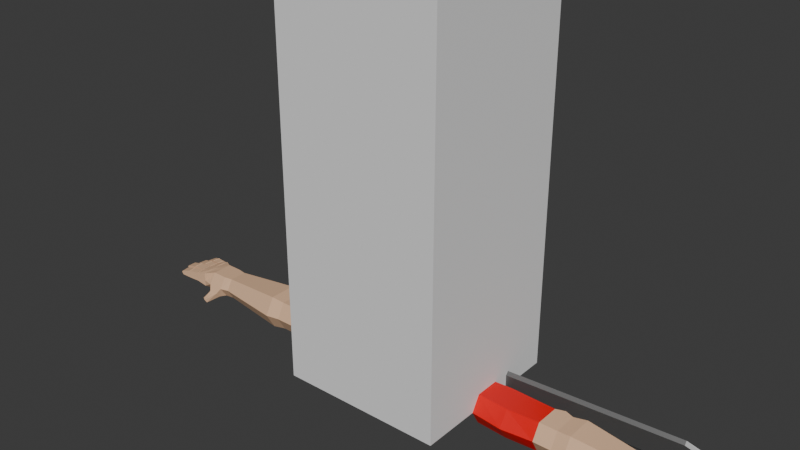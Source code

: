 # Source: swordAttackLowPolyArms.Anim.blend  (saved by Blender 4.2.66; exported with 4.5.12 LTS)
import bpy
from mathutils import Matrix  # noqa: F401  (used for matrix-valued properties, if any)

bpy.ops.wm.read_factory_settings(use_empty=True)
scene = bpy.context.scene
scene.name = 'Scene'

# ---- collections
col_collection = bpy.data.collections.new('Collection'); scene.collection.children.link(col_collection)

# ---- materials (node trees are filled in below, after node groups)
mat_material_001 = bpy.data.materials.new('Material.001')
mat_material_001.use_transparent_shadow = False
mat_material_002 = bpy.data.materials.new('Material.002')
mat_material_002.use_transparent_shadow = False
mat_material = bpy.data.materials.new('Material')
mat_material.alpha_threshold = 0.0
mat_material.use_transparent_shadow = False
mat_material.roughness = 0.5
mat_material.line_color = (0.0, 0.0, 0.0, 1.0)
mat_vas = bpy.data.materials.new('Vas')
mat_vas.use_transparent_shadow = False
mat_fogo = bpy.data.materials.new('fogo')
mat_fogo.use_transparent_shadow = False
mat_hilt = bpy.data.materials.new('hilt')
mat_hilt.use_transparent_shadow = False

# ---- material node trees
mat_material_001.use_nodes = True; mat_material_001.node_tree.nodes.clear()
_N = mat_material_001.node_tree.nodes; _L = mat_material_001.node_tree.links
n0 = _N.new('ShaderNodeBsdfPrincipled'); n0.name = 'Principled BSDF'; n0.location = (10, 300)
n0.inputs[0].default_value = (0.7913, 0.5029, 0.314, 1.0)
n1 = _N.new('ShaderNodeOutputMaterial'); n1.name = 'Material Output'; n1.location = (300, 300)
_L.new(n0.outputs[0], n1.inputs[0])
n1.is_active_output = True
mat_material_002.use_nodes = True; mat_material_002.node_tree.nodes.clear()
_N = mat_material_002.node_tree.nodes; _L = mat_material_002.node_tree.links
n0 = _N.new('ShaderNodeBsdfPrincipled'); n0.name = 'Principled BSDF'; n0.location = (10, 300)
n0.inputs[0].default_value = (0.8002, 0.0, 0.0, 1.0)
n1 = _N.new('ShaderNodeOutputMaterial'); n1.name = 'Material Output'; n1.location = (300, 300)
_L.new(n0.outputs[0], n1.inputs[0])
n1.is_active_output = True
mat_material.use_nodes = True; mat_material.node_tree.nodes.clear()
_N = mat_material.node_tree.nodes; _L = mat_material.node_tree.links
n0 = _N.new('ShaderNodeOutputMaterial'); n0.name = 'Material Output'; n0.location = (300, 300)
n1 = _N.new('ShaderNodeBsdfPrincipled'); n1.name = 'Principled BSDF'; n1.location = (10, 300)
n1.inputs[3].default_value = 1.45
_L.new(n1.outputs[0], n0.inputs[0])
n0.is_active_output = True
mat_vas.use_nodes = True; mat_vas.node_tree.nodes.clear()
_N = mat_vas.node_tree.nodes; _L = mat_vas.node_tree.links
n0 = _N.new('ShaderNodeBsdfPrincipled'); n0.name = 'Principled BSDF'; n0.location = (10, 300)
n0.inputs[0].default_value = (0.1838, 0.1838, 0.1838, 1.0)
n0.inputs[1].default_value = 0.748
n1 = _N.new('ShaderNodeOutputMaterial'); n1.name = 'Material Output'; n1.location = (300, 300)
_L.new(n0.outputs[0], n1.inputs[0])
n1.is_active_output = True
mat_fogo.use_nodes = True; mat_fogo.node_tree.nodes.clear()
_N = mat_fogo.node_tree.nodes; _L = mat_fogo.node_tree.links
n0 = _N.new('ShaderNodeBsdfPrincipled'); n0.name = 'Principled BSDF'; n0.location = (10, 300)
n0.inputs[0].default_value = (0.2088, 0.07732, 0.003031, 1.0)
n1 = _N.new('ShaderNodeOutputMaterial'); n1.name = 'Material Output'; n1.location = (300, 300)
_L.new(n0.outputs[0], n1.inputs[0])
n1.is_active_output = True
mat_hilt.use_nodes = True; mat_hilt.node_tree.nodes.clear()
_N = mat_hilt.node_tree.nodes; _L = mat_hilt.node_tree.links
n0 = _N.new('ShaderNodeBsdfPrincipled'); n0.name = 'Principled BSDF'; n0.location = (10, 300)
n0.inputs[0].default_value = (1.0, 0.5795, 0.001483, 1.0)
n0.inputs[1].default_value = 0.3701
n1 = _N.new('ShaderNodeOutputMaterial'); n1.name = 'Material Output'; n1.location = (300, 300)
_L.new(n0.outputs[0], n1.inputs[0])
n1.is_active_output = True

# ---- world
world_world = bpy.data.worlds.new('World'); scene.world = world_world
world_world.use_nodes = True; world_world.node_tree.nodes.clear()
_N = world_world.node_tree.nodes; _L = world_world.node_tree.links
n0 = _N.new('ShaderNodeOutputWorld'); n0.name = 'World Output'; n0.location = (300, 300)
n1 = _N.new('ShaderNodeBackground'); n1.name = 'Background'; n1.location = (10, 300)
n1.inputs[0].default_value = (0.05088, 0.05088, 0.05088, 1.0)
_L.new(n1.outputs[0], n0.inputs[0])
n0.is_active_output = True
world_world.color = (0.05088, 0.05088, 0.05088)
world_world.use_sun_shadow = False
world_world.sun_shadow_jitter_overblur = 0.0

# ---- meshes
me_cube_001 = bpy.data.meshes.new('Cube.001')
me_cube_001.from_pydata([(-1.0, -1.0, -1.0), (-1.0, -1.0, 1.0), (-1.0, 1.0, -1.0), (-1.0, 1.0, 1.0), (1.0, -1.0, -1.0), (1.0, -1.0, 1.0), (1.0, 1.0, -1.0), (1.0, 1.0, 1.0)], [], [(0, 1, 3, 2), (2, 3, 7, 6), (6, 7, 5, 4), (4, 5, 1, 0), (2, 6, 4, 0), (7, 3, 1, 5)])
_uv = me_cube_001.uv_layers.new(name='UVMap')
_uv.uv.foreach_set('vector', [0.375, 0.0, 0.625, 0.0, 0.625, 0.25, 0.375, 0.25, 0.375, 0.25, 0.625, 0.25, 0.625, 0.5, 0.375, 0.5, 0.375, 0.5, 0.625, 0.5, 0.625, 0.75, 0.375, 0.75, 0.375, 0.75, 0.625, 0.75, 0.625, 1.0, 0.375, 1.0, 0.125, 0.5, 0.375, 0.5, 0.375, 0.75, 0.125, 0.75, 0.625, 0.5, 0.875, 0.5, 0.875, 0.75, 0.625, 0.75])
me_cube_001.update()
me_cube_002 = bpy.data.meshes.new('Cube.002')
me_cube_002.from_pydata([(0.3989, -0.07532, 0.06161), (0.3989, 0.0753, 0.06161), (0.3989, -0.07532, -0.06161), (0.3989, 0.0753, -0.06161), (1.201, -0.05486, 0.04487), (1.201, 0.05484, 0.04487), (1.201, -0.05486, -0.04487), (1.201, 0.05484, -0.04487), (0.8024, -0.07532, -0.06161), (0.7124, -0.07532, -0.06161), (0.7124, 0.0753, -0.06161), (0.8024, 0.0753, -0.06161), (0.7124, -0.07532, 0.06161), (0.8024, -0.07532, 0.06161), (0.8024, 0.0753, 0.06161), (0.7124, 0.0753, 0.06161), (0.4882, 0.0753, -0.06778), (0.5557, 0.0753, 0.07245), (0.3989, -8.233e-06, 0.1046), (0.3989, -8.218e-06, -0.1046), (1.201, -8.22e-06, -0.07616), (1.201, -8.231e-06, 0.07616), (0.8024, -8.233e-06, 0.1046), (0.7124, -8.233e-06, 0.1046), (0.7124, -8.218e-06, -0.1046), (0.8024, -8.218e-06, -0.1046), (0.4882, -0.07532, -0.06778), (0.3989, -0.07532, 1.958e-07), (0.3989, 0.0753, 2.071e-07), (1.201, -0.05486, 1.973e-07), (1.201, 0.05484, 2.055e-07), (0.8024, 0.0753, 2.071e-07), (0.7124, 0.0753, 2.071e-07), (0.7124, -0.07532, 1.958e-07), (0.8024, -0.07532, 1.958e-07), (0.7574, -0.07532, 1.958e-07), (0.7574, 0.0753, 2.071e-07), (1.322, -8.219e-06, -0.08818), (0.3989, -8.225e-06, 2.012e-07), (0.5557, -0.07532, 0.07245), (0.4882, -8.217e-06, -0.115), (0.5557, -8.235e-06, 0.123), (0.5557, -0.07532, 1.958e-07), (0.5557, 0.0753, 2.072e-07), (0.8698, 0.0849, -0.06946), (0.8698, -0.08492, 0.06946), (0.8698, -0.08492, -0.06946), (0.8698, 0.0849, 0.06946), (0.8698, -8.234e-06, 0.1179), (0.8698, -8.217e-06, -0.1179), (0.8698, 0.0849, 2.079e-07), (0.8698, -0.08492, 1.951e-07), (1.244, -8.219e-06, -0.08818), (1.244, -0.0432, -0.05195), (1.244, -0.05486, 1.974e-07), (1.244, 0.05484, 2.057e-07), (1.244, 0.05484, 0.05195), (1.244, -8.232e-06, 0.08818), (1.244, -0.05486, 0.05195), (1.244, 0.05484, -0.05195), (1.372, -8.219e-06, -0.08086), (1.322, -0.03574, -0.05195), (1.322, -0.0462, 1.98e-07), (1.322, 0.05484, 2.057e-07), (1.322, 0.05484, 0.05195), (1.322, -8.232e-06, 0.08818), (1.322, -0.03947, 0.05195), (1.322, 0.05484, -0.05195), (1.26, -0.02751, 0.1051), (1.372, -0.03178, -0.08114), (1.358, -0.03881, 1.986e-07), (1.358, 0.04948, 2.053e-07), (1.373, 0.04335, 0.07891), (1.373, -8.231e-06, 0.07863), (1.373, -0.03178, 0.07891), (1.372, 0.04335, -0.08114), (1.532, 0.007668, 0.1005), (1.26, -0.05288, 0.08388), (1.308, -0.06257, 0.1477), (1.302, -0.07999, 0.1379), (1.329, -0.06257, 0.135), (1.323, -0.07999, 0.1252), (1.378, -8.222e-06, -0.04349), (1.378, -0.03178, -0.04349), (1.375, -0.03178, 1.995e-07), (1.378, 0.04647, 0.0003733), (1.378, 0.04647, 0.041), (1.378, -8.109e-06, 0.041), (1.378, -0.03178, 0.041), (1.378, 0.04647, -0.04349), (1.375, -8.225e-06, 3.536e-07), (1.525, -0.007733, 0.09972), (1.525, 0.0145, 0.09972), (1.53, 0.0145, 0.06181), (1.537, 0.007668, 0.06283), (1.53, -0.007733, 0.06181), (1.543, 0.0145, 2.03e-07), (1.543, 0.0145, 0.04309), (1.551, 0.007668, 0.04309), (1.543, -0.007733, 0.04309), (1.551, 0.007668, 3.542e-07), (1.543, -0.007733, 2.013e-07), (1.526, 0.007668, -0.05732), (1.518, -0.007733, -0.05656), (1.523, -0.007733, -0.01383), (1.518, 0.0145, -0.05656), (1.523, 0.0145, -0.01383), (1.53, 0.007668, -0.01459), (1.504, 0.007668, -0.1083), (1.496, -0.007733, -0.107), (1.496, 0.0145, -0.107), (1.511, 0.007668, -0.07099), (1.504, -0.007733, -0.06946), (1.504, 0.0145, -0.06946), (1.411, -0.01709, -0.08929), (1.411, 0.03221, -0.08929), (1.42, -8.222e-06, -0.04712), (1.467, -8.222e-06, -0.05197), (1.42, 0.03351, -0.04712), (1.467, 0.02948, -0.05197), (1.471, 0.02948, -0.009242), (1.424, 0.03351, -0.004388), (1.424, -8.225e-06, -0.004388), (1.472, 0.001408, -0.009141), (1.411, -8.219e-06, -0.08901), (1.419, 0.03253, -0.0517), (1.414, -8.219e-06, -0.08955), (1.456, -8.218e-06, -0.09843), (1.456, 0.02948, -0.09871), (1.414, 0.03351, -0.08983), (1.422, 0.03351, -0.05224), (1.464, 0.02948, -0.06112), (1.464, -8.221e-06, -0.06112), (1.421, -8.102e-06, -0.05211), (1.489, -8.109e-06, 0.04309), (1.431, -8.109e-06, 0.04309), (1.492, 0.027, 0.04309), (1.431, 0.03351, 2.044e-07), (1.489, 0.02948, 2.041e-07), (1.489, 0.02948, 0.04309), (1.431, 0.03351, 0.04309), (1.492, 0.0004442, 3.537e-07), (1.489, -8.225e-06, 3.536e-07), (1.431, -8.225e-06, 3.536e-07), (1.429, -8.11e-06, 0.04797), (1.481, -8.11e-06, 0.05507), (1.429, 0.03351, 0.04797), (1.481, 0.02948, 0.05507), (1.472, -0.01334, 0.09251), (1.477, -0.01334, 0.0546), (1.424, 0.03351, 0.08589), (1.476, 0.02948, 0.09298), (1.476, -8.232e-06, 0.0927), (1.424, -8.232e-06, 0.0856), (1.434, -8.11e-06, 0.04867), (1.434, 0.03141, 0.04867), (1.434, -0.01583, 0.04867), (1.429, -0.01583, 0.08658), (1.429, -8.232e-06, 0.08629), (1.429, 0.03141, 0.08658), (1.419, 0.03237, 0.08529), (1.425, 0.0328, 0.04738), (1.425, -8.11e-06, 0.04738), (1.425, -0.01746, 0.04738), (1.419, -8.232e-06, 0.08501), (1.419, -0.01746, 0.08529), (1.472, -8.232e-06, 0.09223), (1.477, -8.11e-06, 0.0546), (1.477, 0.02805, 0.0546), (1.472, 0.02805, 0.09251), (1.48, 0.0005804, 0.09329), (1.479, -0.01273, 0.0935), (1.484, -0.01273, 0.05559), (1.485, 0.0005805, 0.05567), (1.484, 0.02676, 0.05559), (1.479, 0.02676, 0.0935), (1.437, -0.01612, 0.04309), (1.437, -8.109e-06, 0.04309), (1.437, 0.0314, 0.04309), (1.437, 0.0314, 2.043e-07), (1.437, -8.225e-06, 3.536e-07), (1.437, -0.01612, 2.007e-07), (1.426, -0.01759, 2.006e-07), (1.426, 0.0329, 3.521e-05), (1.426, -0.01759, 0.04289), (1.426, -8.225e-06, 3.536e-07), (1.426, -8.109e-06, 0.04289), (1.426, 0.0329, 0.04289), (1.492, 0.0004443, 0.04309), (1.492, -0.01332, 2.009e-07), (1.492, 0.027, 2.039e-07), (1.492, -0.01332, 0.04309), (1.485, -8.109e-06, 0.04309), (1.485, 0.02801, 0.04309), (1.485, -8.225e-06, 3.536e-07), (1.485, -0.01381, 0.04309), (1.485, 0.02801, 2.04e-07), (1.485, -0.01381, 2.008e-07), (1.474, -0.01559, -0.009526), (1.474, 0.02696, -0.009526), (1.47, 0.02696, -0.05226), (1.47, -0.01559, -0.05226), (1.471, 0.0004684, -0.05231), (1.475, 0.001796, -0.00948), (1.464, -8.222e-06, -0.05165), (1.468, -0.01612, -0.008917), (1.468, 0.001313, -0.008824), (1.468, 0.02805, -0.008917), (1.464, -0.01612, -0.05165), (1.464, 0.02805, -0.05165), (1.423, -8.222e-06, -0.04742), (1.427, 7.88e-05, -0.00468), (1.423, -0.01612, -0.04742), (1.423, 0.03156, -0.04742), (1.427, -0.01612, -0.004686), (1.427, 0.03156, -0.004686), (1.42, -8.225e-06, -0.004067), (1.417, 0.03265, -0.04686), (1.417, -8.222e-06, -0.04686), (1.417, -0.01726, -0.04686), (1.421, 0.03265, -0.00404), (1.42, -0.01726, -0.004067), (1.419, -0.01709, -0.0517), (1.419, -8.102e-06, -0.05166), (1.416, -0.01612, -0.09025), (1.424, -0.01612, -0.05266), (1.416, 0.03162, -0.09025), (1.416, -8.219e-06, -0.08997), (1.424, 0.03162, -0.05266), (1.424, -8.221e-06, -0.05268), (1.454, -0.01612, -0.09818), (1.462, -0.01612, -0.06059), (1.454, 0.02802, -0.09818), (1.461, -8.221e-06, -0.0605), (1.454, -8.218e-06, -0.0979), (1.462, 0.02802, -0.06059), (1.467, 0.0003783, -0.06162), (1.466, -0.01569, -0.06154), (1.458, 0.02711, -0.09913), (1.458, -0.01569, -0.09913), (1.459, 0.0003783, -0.09892), (1.466, 0.02711, -0.06154), (1.283, 0.05484, 0.05195), (1.283, -8.219e-06, -0.08818), (1.283, 0.05484, -0.05195), (1.283, 0.05484, 2.057e-07), (1.283, -0.03947, -0.05195), (1.283, -0.05053, 1.977e-07), (1.283, -0.04717, 0.05195), (1.283, -8.232e-06, 0.08818), (1.283, -0.05288, 0.08388), (1.283, -0.02751, 0.1051), (1.313, -0.07999, 0.1315), (1.318, -0.06257, 0.1414), (1.308, -0.02476, 0.1034), (1.308, -0.05154, 0.08068), (1.259, -0.05307, 0.08068), (1.259, -0.02476, 0.1034), (1.283, -0.02476, 0.1034), (1.283, -0.05231, 0.08068), (1.307, -0.05484, 0.08686), (1.263, -0.05484, 0.08778), (1.264, -0.03004, 0.1082), (1.308, -0.03004, 0.1072), (1.286, -0.03004, 0.1077), (1.285, -0.05484, 0.08732), (1.191, 0.05573, -0.0456), (1.191, -0.05575, 0.0456), (1.191, -8.22e-06, -0.0774), (1.191, 0.05573, 2.056e-07), (1.191, -0.05575, -0.0456), (1.191, 0.05573, 0.0456), (1.191, -8.231e-06, 0.0774), (1.191, -0.05575, 1.972e-07), (0.7574, 0.0753, -0.07707), (0.7574, -8.216e-06, -0.12), (0.7574, -0.07532, -0.07707), (1.378, 0.03765, 0.07966), (1.384, 0.04216, 0.04175), (1.384, -8.109e-06, 0.04175), (1.384, -0.0301, 0.04175), (1.379, -8.231e-06, 0.07938), (1.378, -0.0301, 0.07966), (1.381, -0.03006, 1.996e-07), (1.384, 0.04213, 0.0003322), (1.384, -0.03006, 0.04123), (1.381, -8.225e-06, 3.536e-07), (1.384, -8.109e-06, 0.04123), (1.384, 0.04213, 0.04123), (1.382, -8.225e-06, -0.0005971), (1.384, 0.04183, -0.04398), (1.384, -8.222e-06, -0.04398), (1.384, -0.02965, -0.04398), (1.384, 0.04183, -0.000275), (1.382, -0.02965, -0.0005973), (1.384, 0.04183, -0.04468), (1.378, -8.219e-06, -0.08204), (1.378, 0.03746, -0.08232), (1.378, -0.02965, -0.08232), (1.384, -0.02965, -0.04468), (1.384, -8.222e-06, -0.04468)], [], [(38, 28, 3, 19), (268, 266, 7, 20), (30, 5, 56, 55), (41, 17, 1, 18), (273, 29, 4, 267), (43, 28, 1, 17), (50, 31, 14, 47), (22, 14, 15, 23), (42, 33, 12, 39), (36, 32, 15), (48, 47, 14, 22), (33, 35, 12), (40, 16, 10, 24), (22, 23, 12, 13), (9, 276, 35, 33), (12, 35, 13), (31, 36, 14), (36, 15, 14), (35, 34, 13), (274, 275, 24, 10), (10, 16, 43, 32), (26, 40, 24, 9), (45, 48, 22, 13), (39, 41, 18, 0), (4, 29, 54, 58), (270, 268, 20, 6), (27, 38, 19, 2), (0, 18, 38, 27), (20, 7, 59, 52), (11, 25, 275, 274), (11, 274, 36, 31), (26, 9, 33, 42), (44, 11, 31, 50), (16, 3, 28, 43), (270, 6, 29, 273), (29, 6, 53, 54), (18, 1, 28, 38), (275, 276, 9, 24), (2, 26, 42, 27), (12, 23, 41, 39), (2, 19, 40, 26), (19, 3, 16, 40), (27, 42, 39, 0), (32, 43, 17, 15), (23, 15, 17, 41), (8, 46, 51, 34), (266, 44, 50, 269), (8, 25, 49, 46), (267, 272, 48, 45), (272, 271, 47, 48), (269, 50, 47, 271), (34, 51, 45, 13), (25, 11, 44, 49), (246, 243, 37, 61), (245, 242, 64, 63), (243, 244, 67, 37), (244, 245, 63, 67), (5, 21, 57, 56), (6, 20, 52, 53), (7, 30, 55, 59), (21, 4, 58, 57), (37, 67, 75, 60), (67, 63, 71, 75), (62, 61, 69, 70), (65, 66, 74, 73), (248, 247, 62, 66), (242, 249, 65, 64), (263, 251, 264), (247, 246, 61, 62), (70, 69, 83, 84), (170, 171, 91, 76), (175, 170, 76, 92), (74, 70, 84, 88), (63, 64, 72, 71), (61, 37, 60, 69), (66, 62, 70, 74), (64, 65, 73, 72), (265, 260, 81, 252), (254, 258, 251), (258, 257, 68, 251), (257, 256, 77, 68), (253, 252, 81, 80), (262, 261, 79, 78), (264, 262, 78, 253), (260, 263, 80, 81), (190, 136, 97, 96), (189, 141, 100, 101), (200, 199, 106, 105), (203, 198, 104, 107), (75, 71, 85, 89), (236, 237, 112, 111), (71, 72, 86, 85), (241, 236, 111, 113), (76, 91, 95, 94), (92, 76, 94, 93), (171, 172, 95, 91), (174, 175, 92, 93), (173, 174, 93, 94), (172, 173, 94, 95), (100, 96, 97, 98), (101, 100, 98, 99), (141, 190, 96, 100), (191, 189, 101, 99), (136, 188, 98, 97), (188, 191, 99, 98), (103, 102, 107, 104), (102, 105, 106, 107), (202, 200, 105, 102), (199, 203, 107, 106), (201, 202, 102, 103), (198, 201, 103, 104), (108, 110, 113, 111), (109, 108, 111, 112), (240, 238, 110, 108), (238, 241, 113, 110), (237, 239, 109, 112), (239, 240, 108, 109), (218, 217, 118, 116), (216, 221, 122), (221, 214, 122), (220, 216, 122, 121), (212, 116, 210), (232, 235, 131, 128), (234, 232, 128, 127), (239, 127, 240), (204, 209, 119, 117), (206, 205, 123), (207, 206, 123, 120), (231, 230, 239, 237), (183, 187, 140, 137), (212, 219, 116), (202, 201, 117), (196, 193, 139, 138), (189, 197, 142), (187, 186, 135, 140), (184, 176, 135), (193, 192, 134, 139), (125, 223, 133, 130), (143, 181, 182), (235, 233, 132, 131), (185, 183, 137, 143), (237, 236, 132), (239, 230, 127), (115, 125, 130, 129), (124, 115, 129, 126), (160, 164, 153, 150), (144, 154, 156), (168, 169, 151, 147), (161, 160, 150, 146), (163, 156, 157, 165), (143, 180, 181), (169, 166, 152, 151), (145, 173, 172), (167, 168, 147, 145), (162, 161, 146, 144), (194, 196, 138, 142), (149, 172, 171, 148), (195, 191, 134), (192, 195, 134), (164, 165, 153), (166, 148, 152), (217, 220, 121, 118), (231, 237, 132), (222, 225, 133), (209, 207, 120, 119), (165, 157, 153), (162, 144, 163), (144, 146, 155, 154), (144, 156, 163), (150, 153, 158, 159), (146, 150, 159, 155), (280, 279, 162, 163), (279, 278, 161, 162), (281, 282, 165, 164), (278, 277, 160, 161), (282, 280, 163, 165), (277, 281, 164, 160), (157, 158, 153), (156, 154, 167, 149), (158, 157, 148, 166), (154, 155, 168, 167), (157, 156, 149, 148), (159, 158, 166, 169), (155, 159, 169, 168), (148, 171, 152), (145, 147, 174, 173), (147, 151, 175, 174), (145, 172, 149), (151, 152, 170, 175), (167, 145, 149), (171, 170, 152), (186, 184, 135), (185, 143, 182), (143, 137, 179, 180), (140, 135, 177, 178), (181, 176, 184, 182), (137, 140, 178, 179), (285, 283, 182, 184), (286, 284, 183, 185), (283, 286, 185, 182), (287, 285, 184, 186), (288, 287, 186, 187), (284, 288, 187, 183), (176, 177, 135), (197, 194, 142), (139, 134, 188, 136), (189, 142, 141), (142, 138, 190, 141), (134, 191, 188), (138, 139, 136, 190), (176, 181, 197, 195), (181, 180, 194, 197), (180, 179, 196, 194), (178, 177, 192, 193), (177, 176, 195, 192), (179, 178, 193, 196), (195, 197, 189, 191), (212, 214, 221, 219), (198, 203, 123), (120, 123, 203, 199), (117, 119, 200, 202), (205, 208, 201, 198), (119, 120, 199, 200), (213, 215, 207, 209), (214, 212, 208, 205), (215, 211, 206, 207), (210, 213, 209, 204), (212, 210, 204, 208), (211, 214, 205, 206), (208, 204, 117), (219, 218, 116), (116, 118, 213, 210), (121, 122, 211, 215), (201, 208, 117), (118, 121, 215, 213), (290, 293, 220, 217), (292, 291, 218, 219), (289, 294, 221, 216), (294, 292, 219, 221), (293, 289, 216, 220), (291, 290, 217, 218), (214, 211, 122), (205, 198, 123), (296, 297, 115, 124), (297, 295, 125, 115), (299, 298, 114, 222), (295, 300, 223, 125), (298, 296, 124, 114), (300, 299, 222, 223), (126, 224, 114), (233, 231, 132), (230, 234, 127), (130, 133, 229, 228), (126, 129, 226, 227), (129, 130, 228, 226), (229, 225, 231, 233), (225, 224, 230, 231), (224, 227, 234, 230), (228, 229, 233, 235), (227, 226, 232, 234), (226, 228, 235, 232), (126, 227, 224), (114, 224, 225, 222), (128, 131, 241, 238), (127, 128, 238, 240), (131, 132, 236, 241), (223, 222, 133), (225, 229, 133), (124, 126, 114), (263, 264, 253, 80), (78, 79, 252, 253), (255, 260, 250), (256, 259, 250, 77), (261, 265, 252, 79), (54, 53, 246, 247), (56, 57, 249, 242), (58, 54, 247, 248), (59, 55, 245, 244), (52, 59, 244, 243), (55, 56, 242, 245), (53, 52, 243, 246), (58, 248, 259, 256), (65, 249, 258, 254), (57, 58, 256, 257), (249, 57, 257, 258), (248, 66, 255, 259), (66, 65, 254, 255), (77, 250, 265, 261), (260, 265, 250), (259, 255, 250), (251, 68, 262, 264), (68, 77, 261, 262), (263, 254, 251), (254, 263, 260, 255), (30, 269, 271, 5), (21, 5, 271, 272), (4, 21, 272, 267), (7, 266, 269, 30), (46, 270, 273, 51), (46, 49, 268, 270), (51, 273, 267, 45), (49, 44, 266, 268), (25, 8, 276, 275), (274, 10, 32, 36), (276, 8, 34, 35), (72, 73, 281, 277), (74, 88, 280, 282), (86, 72, 277, 278), (73, 74, 282, 281), (87, 86, 278, 279), (88, 87, 279, 280), (85, 86, 288, 284), (86, 87, 287, 288), (87, 88, 285, 287), (84, 90, 286, 283), (90, 85, 284, 286), (88, 84, 283, 285), (82, 89, 290, 291), (85, 90, 289, 293), (84, 83, 292, 294), (90, 84, 294, 289), (83, 82, 291, 292), (89, 85, 293, 290), (82, 83, 299, 300), (69, 60, 296, 298), (89, 82, 300, 295), (83, 69, 298, 299), (75, 89, 295, 297), (60, 75, 297, 296)])
me_cube_002.polygons.foreach_set('material_index', [1, 0, 0, 1, 0, 1, 0, 0, 1, 0, 0, 0, 1, 0, 0, 0, 0, 0, 0, 0, 1, 1, 0, 1, 0, 0, 1, 1, 0, 0, 0, 1, 0, 1, 0, 0, 1, 0, 1, 1, 1, 1, 1, 1, 1, 0, 0, 0, 0, 0, 0, 0, 0, 0, 0, 0, 0, 0, 0, 0, 0, 0, 0, 0, 0, 0, 0, 0, 0, 0, 0, 0, 0, 0, 0, 0, 0, 0, 0, 0, 0, 0, 0, 0, 0, 0, 0, 0, 0, 0, 0, 0, 0, 0, 0, 0, 0, 0, 0, 0, 0, 0, 0, 0, 0, 0, 0, 0, 0, 0, 0, 0, 0, 0, 0, 0, 0, 0, 0, 0, 0, 0, 0, 0, 0, 0, 0, 0, 0, 0, 0, 0, 0, 0, 0, 0, 0, 0, 0, 0, 0, 0, 0, 0, 0, 0, 0, 0, 0, 0, 0, 0, 0, 0, 0, 0, 0, 0, 0, 0, 0, 0, 0, 0, 0, 0, 0, 0, 0, 0, 0, 0, 0, 0, 0, 0, 0, 0, 0, 0, 0, 0, 0, 0, 0, 0, 0, 0, 0, 0, 0, 0, 0, 0, 0, 0, 0, 0, 0, 0, 0, 0, 0, 0, 0, 0, 0, 0, 0, 0, 0, 0, 0, 0, 0, 0, 0, 0, 0, 0, 0, 0, 0, 0, 0, 0, 0, 0, 0, 0, 0, 0, 0, 0, 0, 0, 0, 0, 0, 0, 0, 0, 0, 0, 0, 0, 0, 0, 0, 0, 0, 0, 0, 0, 0, 0, 0, 0, 0, 0, 0, 0, 0, 0, 0, 0, 0, 0, 0, 0, 0, 0, 0, 0, 0, 0, 0, 0, 0, 0, 0, 0, 0, 0, 0, 0, 0, 0, 0, 0, 0, 0, 0, 0, 0, 0, 0, 0, 0, 0, 0, 0, 0, 0, 0, 0, 0, 0, 0, 0, 0, 0, 0, 0, 0, 0, 0, 0, 0, 0, 0, 0, 0, 0, 0, 0, 0, 0, 0])
_uv = me_cube_002.uv_layers.new(name='UVMap')
_uv.uv.foreach_set('vector', [0.5, 0.125, 0.625, 0.125, 0.625, 0.25, 0.5, 0.25, 0.5, 0.4988, 0.625, 0.4988, 0.625, 0.5, 0.5, 0.5, 0.625, 0.625, 0.625, 0.75, 0.625, 0.75, 0.625, 0.625, 0.5, 0.9583, 0.625, 0.9583, 0.625, 1.0, 0.5, 1.0, 0.3738, 0.625, 0.375, 0.625, 0.375, 0.75, 0.3738, 0.75, 0.8333, 0.625, 0.875, 0.625, 0.875, 0.75, 0.8333, 0.75, 0.6667, 0.625, 0.7083, 0.625, 0.7083, 0.75, 0.6667, 0.75, 0.5, 0.8333, 0.625, 0.8333, 0.625, 0.9167, 0.5, 0.9167, 0.1667, 0.625, 0.2083, 0.625, 0.2083, 0.75, 0.1667, 0.75, 0.75, 0.625, 0.7917, 0.625, 0.7917, 0.75, 0.5, 0.7917, 0.625, 0.7917, 0.625, 0.8333, 0.5, 0.8333, 0.2083, 0.625, 0.25, 0.625, 0.2083, 0.75, 0.5, 0.2737, 0.625, 0.2737, 0.625, 0.3333, 0.5, 0.3333, 0.5, 0.8333, 0.5, 0.9167, 0.375, 0.9167, 0.375, 0.8333, 0.2083, 0.5, 0.25, 0.5, 0.25, 0.625, 0.2083, 0.625, 0.2083, 0.75, 0.25, 0.625, 0.2917, 0.75, 0.7083, 0.625, 0.75, 0.625, 0.7083, 0.75, 0.75, 0.625, 0.7917, 0.75, 0.7083, 0.75, 0.25, 0.625, 0.2917, 0.625, 0.2917, 0.75, 0.625, 0.375, 0.5, 0.375, 0.5, 0.3333, 0.625, 0.3333, 0.7917, 0.5, 0.8513, 0.5, 0.8333, 0.625, 0.7917, 0.625, 0.375, 0.2737, 0.5, 0.2737, 0.5, 0.3333, 0.375, 0.3333, 0.375, 0.7917, 0.5, 0.7917, 0.5, 0.8333, 0.375, 0.8333, 0.375, 0.9583, 0.5, 0.9583, 0.5, 1.0, 0.375, 1.0, 0.375, 0.75, 0.375, 0.625, 0.375, 0.625, 0.375, 0.75, 0.375, 0.4988, 0.5, 0.4988, 0.5, 0.5, 0.375, 0.5, 0.375, 0.125, 0.5, 0.125, 0.5, 0.25, 0.375, 0.25, 0.375, 0.0, 0.5, 0.0, 0.5, 0.125, 0.375, 0.125, 0.5, 0.5, 0.625, 0.5, 0.625, 0.5, 0.5, 0.5, 0.625, 0.4167, 0.5, 0.4167, 0.5, 0.375, 0.625, 0.375, 0.7083, 0.5, 0.75, 0.5, 0.75, 0.625, 0.7083, 0.625, 0.1487, 0.5, 0.2083, 0.5, 0.2083, 0.625, 0.1667, 0.625, 0.6667, 0.5, 0.7083, 0.5, 0.7083, 0.625, 0.6667, 0.625, 0.8513, 0.5, 0.875, 0.5, 0.875, 0.625, 0.8333, 0.625, 0.3738, 0.5, 0.375, 0.5, 0.375, 0.625, 0.3738, 0.625, 0.375, 0.625, 0.375, 0.5, 0.375, 0.5, 0.375, 0.625, 0.5, 0.0, 0.625, 0.0, 0.625, 0.125, 0.5, 0.125, 0.5, 0.375, 0.375, 0.375, 0.375, 0.3333, 0.5, 0.3333, 0.125, 0.5, 0.1487, 0.5, 0.1667, 0.625, 0.125, 0.625, 0.375, 0.9167, 0.5, 0.9167, 0.5, 0.9583, 0.375, 0.9583, 0.375, 0.25, 0.5, 0.25, 0.5, 0.2737, 0.375, 0.2737, 0.5, 0.25, 0.625, 0.25, 0.625, 0.2737, 0.5, 0.2737, 0.125, 0.625, 0.1667, 0.625, 0.1667, 0.75, 0.125, 0.75, 0.7917, 0.625, 0.8333, 0.625, 0.8333, 0.75, 0.7917, 0.75, 0.5, 0.9167, 0.625, 0.9167, 0.625, 0.9583, 0.5, 0.9583, 0.2917, 0.5, 0.3333, 0.5, 0.3333, 0.625, 0.2917, 0.625, 0.6262, 0.5, 0.6667, 0.5, 0.6667, 0.625, 0.6262, 0.625, 0.375, 0.4167, 0.5, 0.4167, 0.5, 0.4583, 0.375, 0.4583, 0.375, 0.7512, 0.5, 0.7512, 0.5, 0.7917, 0.375, 0.7917, 0.5, 0.7512, 0.625, 0.7512, 0.625, 0.7917, 0.5, 0.7917, 0.6262, 0.625, 0.6667, 0.625, 0.6667, 0.75, 0.6262, 0.75, 0.2917, 0.625, 0.3333, 0.625, 0.3333, 0.75, 0.2917, 0.75, 0.5, 0.4167, 0.625, 0.4167, 0.625, 0.4583, 0.5, 0.4583, 0.375, 0.5, 0.5, 0.5, 0.5, 0.5, 0.375, 0.5, 0.625, 0.625, 0.625, 0.75, 0.625, 0.75, 0.625, 0.625, 0.5, 0.5, 0.625, 0.5, 0.625, 0.5, 0.5, 0.5, 0.625, 0.5, 0.625, 0.625, 0.625, 0.625, 0.625, 0.5, 0.625, 0.75, 0.5, 0.75, 0.5, 0.75, 0.625, 0.75, 0.375, 0.5, 0.5, 0.5, 0.5, 0.5, 0.375, 0.5, 0.625, 0.5, 0.625, 0.625, 0.625, 0.625, 0.625, 0.5, 0.5, 0.75, 0.375, 0.75, 0.375, 0.75, 0.5, 0.75, 0.5, 0.5, 0.625, 0.5, 0.625, 0.5, 0.5, 0.5, 0.625, 0.5, 0.625, 0.625, 0.625, 0.625, 0.625, 0.5, 0.375, 0.625, 0.375, 0.5, 0.375, 0.5, 0.375, 0.625, 0.5, 0.75, 0.375, 0.75, 0.375, 0.75, 0.5, 0.75, 0.375, 0.75, 0.375, 0.625, 0.375, 0.625, 0.375, 0.75, 0.625, 0.75, 0.5, 0.75, 0.5, 0.75, 0.625, 0.75, 0.5, 0.75, 0.5, 0.75, 0.5, 0.75, 0.375, 0.625, 0.375, 0.5, 0.375, 0.5, 0.375, 0.625, 0.375, 0.625, 0.375, 0.5, 0.375, 0.5, 0.375, 0.625, 0.5, 0.75, 0.3758, 0.75, 0.375, 0.75, 0.5, 0.75, 0.6369, 0.75, 0.5, 0.75, 0.5, 0.75, 0.625, 0.75, 0.375, 0.75, 0.375, 0.625, 0.375, 0.625, 0.375, 0.75, 0.625, 0.625, 0.625, 0.75, 0.625, 0.75, 0.625, 0.625, 0.375, 0.5, 0.5, 0.5, 0.5, 0.5, 0.375, 0.5, 0.375, 0.75, 0.375, 0.625, 0.375, 0.625, 0.375, 0.75, 0.625, 0.75, 0.5, 0.75, 0.5, 0.75, 0.625, 0.75, 0.375, 0.75, 0.375, 0.75, 0.375, 0.75, 0.375, 0.75, 0.5, 0.75, 0.5, 0.75, 0.5, 0.75, 0.5, 0.75, 0.5, 0.75, 0.5, 0.75, 0.5, 0.75, 0.5, 0.75, 0.375, 0.75, 0.375, 0.75, 0.5, 0.75, 0.5, 0.75, 0.375, 0.75, 0.375, 0.75, 0.5, 0.75, 0.5, 0.75, 0.375, 0.75, 0.375, 0.75, 0.5, 0.75, 0.5, 0.75, 0.5, 0.75, 0.5, 0.75, 0.5, 0.75, 0.375, 0.75, 0.5, 0.75, 0.5, 0.75, 0.375, 0.75, 0.6377, 0.625, 0.6377, 0.7507, 0.625, 0.75, 0.625, 0.625, 0.374, 0.625, 0.5, 0.625, 0.5, 0.625, 0.375, 0.625, 0.6374, 0.4993, 0.637, 0.625, 0.625, 0.625, 0.625, 0.5, 0.5, 0.625, 0.3734, 0.625, 0.375, 0.625, 0.5, 0.625, 0.625, 0.5, 0.625, 0.625, 0.625, 0.625, 0.625, 0.5, 0.5, 0.5069, 0.3739, 0.4999, 0.375, 0.5, 0.5, 0.5069, 0.625, 0.625, 0.625, 0.75, 0.625, 0.75, 0.625, 0.625, 0.6369, 0.4993, 0.5, 0.5069, 0.5, 0.5069, 0.625, 0.5, 0.5, 0.75, 0.375, 0.75, 0.375, 0.75, 0.5, 0.7427, 0.625, 0.75, 0.5, 0.75, 0.5, 0.7427, 0.625, 0.75, 0.3758, 0.75, 0.3758, 0.75, 0.375, 0.75, 0.375, 0.75, 0.6369, 0.7507, 0.6369, 0.75, 0.625, 0.75, 0.625, 0.75, 0.5, 0.7427, 0.6369, 0.7507, 0.625, 0.75, 0.5, 0.7427, 0.3758, 0.75, 0.5, 0.7427, 0.5, 0.7427, 0.375, 0.75, 0.5, 0.625, 0.625, 0.625, 0.625, 0.75, 0.5, 0.7427, 0.375, 0.625, 0.5, 0.625, 0.5, 0.7427, 0.375, 0.75, 0.5, 0.625, 0.6377, 0.625, 0.625, 0.625, 0.5, 0.625, 0.374, 0.7501, 0.374, 0.625, 0.375, 0.625, 0.375, 0.75, 0.6377, 0.7507, 0.5, 0.7427, 0.5, 0.7427, 0.625, 0.75, 0.5, 0.7427, 0.374, 0.7501, 0.375, 0.75, 0.5, 0.7427, 0.375, 0.5, 0.5, 0.5069, 0.5, 0.625, 0.375, 0.625, 0.5, 0.5069, 0.625, 0.5, 0.625, 0.625, 0.5, 0.625, 0.5, 0.5069, 0.6374, 0.4993, 0.625, 0.5, 0.5, 0.5069, 0.637, 0.625, 0.5, 0.625, 0.5, 0.625, 0.625, 0.625, 0.374, 0.4999, 0.5, 0.5069, 0.5, 0.5069, 0.375, 0.5, 0.3734, 0.625, 0.374, 0.4999, 0.375, 0.5, 0.375, 0.625, 0.5, 0.5, 0.625, 0.5, 0.625, 0.5, 0.5, 0.5069, 0.375, 0.5, 0.5, 0.5, 0.5, 0.5069, 0.375, 0.5, 0.5, 0.5, 0.6369, 0.5, 0.625, 0.5, 0.5, 0.5, 0.6369, 0.5, 0.6369, 0.4993, 0.625, 0.5, 0.625, 0.5, 0.3739, 0.4999, 0.3739, 0.5, 0.375, 0.5, 0.375, 0.5, 0.3739, 0.5, 0.5, 0.5, 0.5, 0.5, 0.375, 0.5, 0.5, 0.5069, 0.625, 0.5, 0.625, 0.5, 0.5, 0.5069, 0.5, 0.625, 0.375, 0.625, 0.5, 0.625, 0.375, 0.625, 0.3757, 0.625, 0.5, 0.625, 0.625, 0.625, 0.5, 0.625, 0.5, 0.625, 0.625, 0.625, 0.375, 0.5, 0.5, 0.5069, 0.5, 0.5069, 0.625, 0.5, 0.625, 0.5, 0.625, 0.5, 0.625, 0.5, 0.5, 0.5, 0.625, 0.5, 0.625, 0.5, 0.5, 0.5, 0.3739, 0.5, 0.5, 0.5, 0.5, 0.5, 0.5, 0.5069, 0.625, 0.5, 0.625, 0.5, 0.5, 0.5069, 0.5, 0.625, 0.374, 0.625, 0.5, 0.625, 0.625, 0.625, 0.5, 0.625, 0.5, 0.625, 0.625, 0.625, 0.375, 0.5, 0.375, 0.5, 0.3739, 0.5, 0.3739, 0.4999, 0.625, 0.625, 0.625, 0.75, 0.625, 0.75, 0.625, 0.625, 0.375, 0.5, 0.375, 0.5, 0.5, 0.5069, 0.5, 0.5069, 0.374, 0.4999, 0.5, 0.5069, 0.625, 0.625, 0.625, 0.75, 0.625, 0.75, 0.625, 0.625, 0.374, 0.625, 0.375, 0.625, 0.5, 0.625, 0.625, 0.75, 0.5, 0.7427, 0.5, 0.7427, 0.625, 0.75, 0.375, 0.75, 0.375, 0.75, 0.5, 0.7427, 0.625, 0.75, 0.5, 0.7427, 0.5, 0.7427, 0.625, 0.75, 0.625, 0.5, 0.4999, 0.5068, 0.4998, 0.5068, 0.625, 0.5, 0.5, 0.625, 0.375, 0.625, 0.375, 0.625, 0.625, 0.5, 0.5, 0.5069, 0.5, 0.5069, 0.625, 0.5, 0.5, 0.625, 0.625, 0.625, 0.625, 0.625, 0.5, 0.625, 0.3739, 0.4999, 0.5, 0.5069, 0.5, 0.5069, 0.3739, 0.5, 0.375, 0.5, 0.5, 0.5, 0.625, 0.5, 0.625, 0.5, 0.625, 0.5, 0.625, 0.5, 0.5, 0.5, 0.625, 0.5, 0.625, 0.5, 0.5, 0.5, 0.625, 0.75, 0.5, 0.75, 0.5, 0.75, 0.625, 0.75, 0.5, 0.7427, 0.5, 0.7427, 0.3728, 0.7501, 0.625, 0.75, 0.625, 0.75, 0.625, 0.75, 0.625, 0.75, 0.625, 0.75, 0.625, 0.75, 0.625, 0.75, 0.625, 0.75, 0.375, 0.75, 0.3728, 0.7501, 0.3728, 0.75, 0.375, 0.75, 0.5, 0.625, 0.5, 0.625, 0.375, 0.625, 0.625, 0.75, 0.4981, 0.75, 0.5, 0.75, 0.625, 0.75, 0.5, 0.7427, 0.5, 0.7427, 0.3758, 0.75, 0.4981, 0.7428, 0.625, 0.75, 0.625, 0.75, 0.5, 0.7427, 0.5, 0.7427, 0.625, 0.75, 0.625, 0.75, 0.5, 0.7427, 0.5, 0.625, 0.625, 0.625, 0.625, 0.625, 0.5, 0.625, 0.3768, 0.7499, 0.3758, 0.75, 0.3758, 0.75, 0.3768, 0.75, 0.375, 0.75, 0.374, 0.7501, 0.5, 0.7427, 0.5, 0.7427, 0.375, 0.75, 0.5, 0.7427, 0.5, 0.75, 0.375, 0.75, 0.5, 0.75, 0.4981, 0.75, 0.3768, 0.75, 0.5, 0.75, 0.625, 0.5, 0.625, 0.625, 0.625, 0.625, 0.625, 0.5, 0.375, 0.5, 0.3739, 0.4999, 0.5, 0.5069, 0.375, 0.5, 0.375, 0.5, 0.4998, 0.5068, 0.625, 0.5, 0.625, 0.625, 0.625, 0.625, 0.625, 0.5, 0.375, 0.75, 0.3728, 0.75, 0.5, 0.75, 0.5, 0.7427, 0.5, 0.7427, 0.375, 0.75, 0.5, 0.7427, 0.625, 0.75, 0.625, 0.75, 0.5, 0.7427, 0.5, 0.7427, 0.3728, 0.7501, 0.375, 0.75, 0.625, 0.75, 0.5, 0.75, 0.5, 0.75, 0.625, 0.75, 0.625, 0.75, 0.625, 0.75, 0.625, 0.75, 0.625, 0.75, 0.375, 0.75, 0.5, 0.7427, 0.5, 0.7427, 0.375, 0.75, 0.5, 0.7427, 0.625, 0.75, 0.625, 0.75, 0.5, 0.7427, 0.5, 0.75, 0.375, 0.75, 0.375, 0.75, 0.5, 0.75, 0.625, 0.75, 0.625, 0.75, 0.625, 0.75, 0.625, 0.75, 0.375, 0.75, 0.375, 0.75, 0.375, 0.75, 0.375, 0.75, 0.625, 0.75, 0.5, 0.75, 0.5, 0.75, 0.625, 0.75, 0.3728, 0.75, 0.5, 0.75, 0.5, 0.75, 0.3728, 0.7501, 0.5, 0.7427, 0.4981, 0.7428, 0.3768, 0.7499, 0.5, 0.75, 0.3728, 0.75, 0.3768, 0.75, 0.4981, 0.75, 0.5, 0.7427, 0.625, 0.75, 0.625, 0.75, 0.4981, 0.7428, 0.3728, 0.75, 0.3728, 0.7501, 0.3768, 0.7499, 0.3768, 0.75, 0.625, 0.75, 0.5, 0.75, 0.4981, 0.75, 0.625, 0.75, 0.625, 0.75, 0.625, 0.75, 0.625, 0.75, 0.625, 0.75, 0.3768, 0.75, 0.3758, 0.75, 0.5, 0.75, 0.5, 0.7427, 0.625, 0.75, 0.6369, 0.7507, 0.5, 0.7427, 0.625, 0.75, 0.625, 0.75, 0.6369, 0.75, 0.6369, 0.7507, 0.5, 0.7427, 0.3758, 0.75, 0.3768, 0.7499, 0.625, 0.75, 0.5, 0.75, 0.5, 0.75, 0.6369, 0.75, 0.4981, 0.7428, 0.5, 0.7427, 0.3768, 0.7499, 0.3758, 0.75, 0.5, 0.75, 0.5, 0.75, 0.5, 0.7427, 0.375, 0.75, 0.5, 0.7427, 0.5, 0.625, 0.5, 0.625, 0.375, 0.625, 0.5, 0.625, 0.625, 0.625, 0.625, 0.625, 0.5, 0.625, 0.625, 0.75, 0.5, 0.7427, 0.5, 0.7427, 0.625, 0.75, 0.375, 0.625, 0.375, 0.75, 0.375, 0.75, 0.375, 0.625, 0.625, 0.625, 0.625, 0.75, 0.625, 0.75, 0.625, 0.625, 0.375, 0.75, 0.375, 0.625, 0.375, 0.625, 0.375, 0.75, 0.5, 0.625, 0.625, 0.625, 0.625, 0.625, 0.5, 0.625, 0.375, 0.625, 0.5, 0.625, 0.5, 0.625, 0.375, 0.625, 0.5, 0.7427, 0.375, 0.75, 0.375, 0.75, 0.5, 0.7427, 0.625, 0.75, 0.5, 0.7427, 0.5, 0.7427, 0.625, 0.75, 0.625, 0.625, 0.625, 0.75, 0.625, 0.75, 0.625, 0.625, 0.375, 0.75, 0.5, 0.7427, 0.5, 0.7427, 0.375, 0.625, 0.5, 0.625, 0.5, 0.625, 0.625, 0.75, 0.5, 0.7427, 0.5, 0.7427, 0.6377, 0.7507, 0.374, 0.625, 0.5, 0.625, 0.5, 0.625, 0.5, 0.625, 0.625, 0.625, 0.6377, 0.625, 0.5, 0.625, 0.5, 0.7427, 0.374, 0.7501, 0.5, 0.7427, 0.625, 0.625, 0.625, 0.75, 0.6377, 0.7507, 0.6377, 0.625, 0.375, 0.75, 0.375, 0.625, 0.375, 0.625, 0.375, 0.75, 0.375, 0.625, 0.5, 0.625, 0.5, 0.625, 0.375, 0.625, 0.5, 0.625, 0.625, 0.625, 0.625, 0.625, 0.5, 0.625, 0.625, 0.75, 0.5, 0.7427, 0.5, 0.7427, 0.625, 0.75, 0.5, 0.7427, 0.375, 0.75, 0.375, 0.75, 0.5, 0.7427, 0.625, 0.625, 0.625, 0.75, 0.625, 0.75, 0.625, 0.625, 0.375, 0.75, 0.375, 0.625, 0.374, 0.625, 0.374, 0.7501, 0.375, 0.5, 0.3757, 0.625, 0.375, 0.625, 0.375, 0.5, 0.3734, 0.625, 0.5, 0.625, 0.5, 0.625, 0.625, 0.625, 0.5, 0.625, 0.5, 0.625, 0.637, 0.625, 0.5, 0.5069, 0.625, 0.5, 0.6374, 0.4993, 0.5, 0.5069, 0.374, 0.625, 0.375, 0.5, 0.374, 0.4999, 0.3734, 0.625, 0.625, 0.5, 0.625, 0.625, 0.637, 0.625, 0.6374, 0.4993, 0.625, 0.5, 0.625, 0.625, 0.625, 0.625, 0.625, 0.5, 0.3757, 0.625, 0.375, 0.5, 0.375, 0.5, 0.374, 0.625, 0.625, 0.625, 0.5, 0.625, 0.5, 0.625, 0.625, 0.625, 0.5, 0.5069, 0.625, 0.5, 0.625, 0.5, 0.5, 0.5069, 0.375, 0.5, 0.5, 0.5069, 0.5, 0.5069, 0.375, 0.5, 0.5, 0.625, 0.3757, 0.625, 0.374, 0.625, 0.5, 0.625, 0.375, 0.5, 0.5, 0.5069, 0.5, 0.5069, 0.375, 0.5, 0.5, 0.5069, 0.5, 0.5069, 0.5, 0.5069, 0.625, 0.5, 0.625, 0.5, 0.5, 0.5069, 0.625, 0.625, 0.5, 0.625, 0.5, 0.625, 0.625, 0.625, 0.374, 0.4999, 0.375, 0.5, 0.5, 0.5069, 0.625, 0.5, 0.625, 0.625, 0.625, 0.625, 0.625, 0.5, 0.625, 0.5, 0.625, 0.625, 0.625, 0.625, 0.625, 0.5, 0.3708, 0.4998, 0.5, 0.5069, 0.5, 0.5069, 0.375, 0.5, 0.5, 0.625, 0.375, 0.625, 0.375, 0.625, 0.5, 0.625, 0.375, 0.625, 0.3708, 0.4998, 0.375, 0.5, 0.375, 0.625, 0.625, 0.625, 0.5, 0.625, 0.5, 0.625, 0.625, 0.625, 0.5, 0.5069, 0.625, 0.5, 0.625, 0.5, 0.5, 0.5069, 0.3757, 0.625, 0.5, 0.625, 0.5, 0.625, 0.374, 0.625, 0.3734, 0.625, 0.5, 0.625, 0.5, 0.5, 0.625, 0.5, 0.625, 0.5, 0.5, 0.5, 0.625, 0.5, 0.625, 0.5, 0.625, 0.5, 0.625, 0.5, 0.375, 0.5, 0.3706, 0.5, 0.375, 0.5, 0.375, 0.5, 0.625, 0.5, 0.5, 0.5068, 0.4999, 0.5068, 0.625, 0.5, 0.3706, 0.5, 0.5, 0.5, 0.5, 0.5, 0.375, 0.5, 0.5, 0.5068, 0.375, 0.5, 0.375, 0.5, 0.4999, 0.5068, 0.5, 0.5, 0.375, 0.5, 0.375, 0.5, 0.5, 0.5069, 0.375, 0.5, 0.5, 0.5069, 0.375, 0.5, 0.5, 0.5, 0.5, 0.5, 0.625, 0.5, 0.4998, 0.5068, 0.4986, 0.5068, 0.625, 0.5, 0.5, 0.5, 0.625, 0.5, 0.625, 0.5, 0.5, 0.5, 0.625, 0.5, 0.625, 0.5, 0.625, 0.5, 0.625, 0.5, 0.4986, 0.5068, 0.375, 0.5, 0.375, 0.5, 0.5, 0.5069, 0.375, 0.5, 0.375, 0.5, 0.375, 0.5, 0.375, 0.5, 0.375, 0.5, 0.5, 0.5, 0.5, 0.5, 0.375, 0.5, 0.625, 0.5, 0.4986, 0.5068, 0.5, 0.5069, 0.625, 0.5, 0.5, 0.5, 0.625, 0.5, 0.625, 0.5, 0.5, 0.5, 0.625, 0.5, 0.625, 0.5, 0.625, 0.5, 0.625, 0.5, 0.5, 0.5, 0.5, 0.5, 0.375, 0.5, 0.375, 0.5, 0.375, 0.5, 0.375, 0.5, 0.375, 0.5, 0.625, 0.5, 0.625, 0.5, 0.6369, 0.4993, 0.6369, 0.5, 0.5, 0.5, 0.625, 0.5, 0.6369, 0.5, 0.5, 0.5, 0.625, 0.5, 0.5, 0.5069, 0.5, 0.5069, 0.6369, 0.4993, 0.4999, 0.5068, 0.375, 0.5, 0.4998, 0.5068, 0.375, 0.5, 0.4986, 0.5068, 0.4998, 0.5068, 0.5, 0.5, 0.5, 0.5, 0.375, 0.5, 0.5, 0.75, 0.5, 0.75, 0.5, 0.75, 0.5, 0.75, 0.5, 0.75, 0.375, 0.75, 0.375, 0.75, 0.5, 0.75, 0.375, 0.75, 0.375, 0.75, 0.375, 0.75, 0.375, 0.75, 0.375, 0.75, 0.375, 0.75, 0.375, 0.75, 0.375, 0.75, 0.375, 0.75, 0.375, 0.75, 0.375, 0.75, 0.375, 0.625, 0.375, 0.5, 0.375, 0.5, 0.375, 0.625, 0.625, 0.75, 0.5, 0.75, 0.5, 0.75, 0.625, 0.75, 0.375, 0.75, 0.375, 0.625, 0.375, 0.625, 0.375, 0.75, 0.625, 0.5, 0.625, 0.625, 0.625, 0.625, 0.625, 0.5, 0.5, 0.5, 0.625, 0.5, 0.625, 0.5, 0.5, 0.5, 0.625, 0.625, 0.625, 0.75, 0.625, 0.75, 0.625, 0.625, 0.375, 0.5, 0.5, 0.5, 0.5, 0.5, 0.375, 0.5, 0.375, 0.75, 0.375, 0.75, 0.375, 0.75, 0.375, 0.75, 0.5, 0.75, 0.5, 0.75, 0.5, 0.75, 0.5, 0.75, 0.5, 0.75, 0.375, 0.75, 0.375, 0.75, 0.5, 0.75, 0.5, 0.75, 0.5, 0.75, 0.5, 0.75, 0.5, 0.75, 0.375, 0.75, 0.375, 0.75, 0.375, 0.75, 0.375, 0.75, 0.375, 0.75, 0.5, 0.75, 0.5, 0.75, 0.375, 0.75, 0.375, 0.75, 0.375, 0.75, 0.375, 0.75, 0.375, 0.75, 0.375, 0.75, 0.375, 0.75, 0.375, 0.75, 0.375, 0.75, 0.375, 0.75, 0.375, 0.75, 0.5, 0.75, 0.5, 0.75, 0.5, 0.75, 0.5, 0.75, 0.5, 0.75, 0.375, 0.75, 0.375, 0.75, 0.5, 0.75, 0.5, 0.75, 0.5, 0.75, 0.5, 0.75, 0.5, 0.75, 0.5, 0.75, 0.375, 0.75, 0.375, 0.75, 0.625, 0.625, 0.6262, 0.625, 0.6262, 0.75, 0.625, 0.75, 0.5, 0.75, 0.625, 0.75, 0.625, 0.7512, 0.5, 0.7512, 0.375, 0.75, 0.5, 0.75, 0.5, 0.7512, 0.375, 0.7512, 0.625, 0.5, 0.6262, 0.5, 0.6262, 0.625, 0.625, 0.625, 0.3333, 0.5, 0.3738, 0.5, 0.3738, 0.625, 0.3333, 0.625, 0.375, 0.4583, 0.5, 0.4583, 0.5, 0.4988, 0.375, 0.4988, 0.3333, 0.625, 0.3738, 0.625, 0.3738, 0.75, 0.3333, 0.75, 0.5, 0.4583, 0.625, 0.4583, 0.625, 0.4988, 0.5, 0.4988, 0.5, 0.4167, 0.375, 0.4167, 0.375, 0.375, 0.5, 0.375, 0.75, 0.5, 0.7917, 0.5, 0.7917, 0.625, 0.75, 0.625, 0.25, 0.5, 0.2917, 0.5, 0.2917, 0.625, 0.25, 0.625, 0.625, 0.75, 0.5, 0.75, 0.5, 0.75, 0.625, 0.75, 0.375, 0.75, 0.375, 0.75, 0.375, 0.75, 0.375, 0.75, 0.625, 0.75, 0.625, 0.75, 0.625, 0.75, 0.625, 0.75, 0.5, 0.75, 0.375, 0.75, 0.375, 0.75, 0.5, 0.75, 0.5, 0.7427, 0.625, 0.75, 0.625, 0.75, 0.5, 0.7427, 0.375, 0.75, 0.5, 0.7427, 0.5, 0.7427, 0.375, 0.75, 0.625, 0.625, 0.625, 0.75, 0.625, 0.75, 0.625, 0.625, 0.625, 0.75, 0.5, 0.7427, 0.5, 0.7427, 0.625, 0.75, 0.5, 0.7427, 0.375, 0.75, 0.375, 0.75, 0.5, 0.7427, 0.375, 0.625, 0.5, 0.625, 0.5, 0.625, 0.375, 0.625, 0.5, 0.625, 0.625, 0.625, 0.625, 0.625, 0.5, 0.625, 0.375, 0.75, 0.375, 0.625, 0.375, 0.625, 0.375, 0.75, 0.5, 0.5069, 0.625, 0.5, 0.625, 0.5, 0.5, 0.5069, 0.625, 0.625, 0.5, 0.625, 0.5, 0.625, 0.625, 0.625, 0.375, 0.625, 0.375, 0.5, 0.3708, 0.4998, 0.375, 0.625, 0.5, 0.625, 0.375, 0.625, 0.375, 0.625, 0.5, 0.625, 0.375, 0.5, 0.5, 0.5069, 0.5, 0.5069, 0.3708, 0.4998, 0.625, 0.5, 0.625, 0.625, 0.625, 0.625, 0.625, 0.5, 0.5, 0.5069, 0.375, 0.5, 0.375, 0.5, 0.5, 0.5068, 0.375, 0.5, 0.5, 0.5, 0.5, 0.5, 0.3706, 0.5, 0.625, 0.5, 0.5, 0.5069, 0.5, 0.5068, 0.625, 0.5, 0.375, 0.5, 0.375, 0.5, 0.3706, 0.5, 0.375, 0.5, 0.625, 0.5, 0.625, 0.5, 0.625, 0.5, 0.625, 0.5, 0.5, 0.5, 0.625, 0.5, 0.625, 0.5, 0.5, 0.5])
me_cube_002.materials.append(mat_material_001)
me_cube_002.materials.append(mat_material_002)
me_cube_002.update()
me_cube = bpy.data.meshes.new('Cube')
me_cube.from_pydata([(-0.2638, 0.7625, 1.0), (-0.2638, 0.7625, -1.0), (-0.2638, -0.7625, 1.0), (-0.2638, -0.7625, -1.0), (-2.264, 0.7625, 1.0), (-2.264, 0.7625, -1.0), (-2.264, -0.7625, 1.0), (-2.264, -0.7625, -1.0), (-0.2638, 1.0, 1.098e-13), (-2.264, -1.0, 1.098e-13), (-0.2638, -1.0, 1.098e-13), (-2.264, 1.0, 1.098e-13), (-2.553, -4.901e-07, -1.0), (-0.2638, -4.901e-07, 1.0), (-2.553, -4.901e-07, 1.0), (-0.2638, -4.901e-07, -1.0), (-0.1973, -1.198, 1.098e-13), (-2.626, -4.901e-07, 1.098e-13), (-0.2638, -0.7625, 1.098e-13), (-0.2638, 0.7625, 1.098e-13), (-0.1973, -4.901e-07, 1.0), (-0.1973, -0.7625, 1.0), (-0.1973, -4.901e-07, -1.0), (-0.1973, 0.7625, -1.0), (-0.1973, 0.7625, 1.0), (-0.1973, -0.7625, -1.0), (-0.1973, 0.7625, 1.098e-13), (-0.1973, -0.4349, -0.3337), (-0.1973, -0.7625, 1.098e-13), (-0.2638, -1.198, 1.098e-13), (-0.2638, -1.198, -1.0), (-0.1973, -1.198, -1.0), (-0.2638, -1.198, 1.0), (-0.1973, -1.198, 1.0), (-0.2638, 1.198, 1.0), (-0.2638, 1.198, 1.098e-13), (-0.2638, 1.198, -1.0), (-0.1973, 1.198, 1.0), (-0.1973, 1.198, 1.098e-13), (-0.1973, 1.198, -1.0), (-0.1973, -0.003297, 0.934), (-0.1973, -0.5417, 0.007134), (-0.1973, 0.001589, -0.7658), (-0.1973, 0.5452, -0.007134), (-0.1973, -0.5064, 0.3234), (-0.1973, 0.4349, 0.4473), (-0.1973, 0.4706, -0.2972), (-0.1973, -0.3337, 0.7459), (-0.1973, 0.2098, 0.8457), (-0.1973, 0.3115, -0.7363), (-0.1973, -0.2098, -0.7263), (0.1909, 0.3115, -0.7363), (0.1909, 0.4706, -0.2972), (0.1909, 0.5452, -0.007134), (0.1909, 0.4349, 0.4473), (0.1909, -0.3337, 0.7459), (0.1909, -0.5064, 0.3234), (0.1909, -0.5417, 0.007134), (0.1909, -0.4349, -0.3337), (0.1909, 0.2098, 0.8457), (0.1909, -0.003294, 0.934), (0.1909, -0.2098, -0.7263), (0.1909, 0.001592, -0.7658), (-0.2901, -1.863, 1.098e-13), (-0.3566, -1.863, 1.098e-13), (-0.3566, -1.863, -1.0), (-0.2901, -1.863, -1.0), (-0.3566, -1.863, 1.0), (-0.2901, -1.863, 1.0), (-0.3566, 1.863, 1.0), (-0.3566, 1.863, 1.098e-13), (-0.3566, 1.863, -1.0), (-0.2901, 1.863, 1.0), (-0.2901, 1.863, 1.098e-13), (-0.2901, 1.863, -1.0), (0.2286, 0.312, -0.0446), (0.2286, 0.3457, 0.1341), (0.2286, 0.2855, 0.3058), (0.2286, 0.1476, 0.4244), (0.2286, -0.3214, 0.26), (0.2286, -0.3551, 0.08127), (0.2286, -0.2949, -0.09039), (0.2286, -0.157, -0.209), (0.2286, -0.03112, 0.4581), (0.2286, -0.2028, 0.3979), (0.2286, 0.02174, -0.2427), (0.2286, 0.1934, -0.1825), (0.1909, 0.3726, -0.7525), (0.1909, 0.5624, -0.4421), (0.1909, 0.6514, -0.02606), (0.1909, 0.5198, 0.6258), (0.1909, -0.3972, 0.771), (0.1909, -0.6033, 0.4481), (0.1909, -0.6455, -0.005588), (0.1909, -0.518, -0.4945), (0.1909, 0.2512, 0.8736), (0.1909, -0.003024, 0.9643), (0.1909, -0.2494, -0.7422), (0.1909, 0.002806, -0.7828), (0.2286, 0.3726, -0.7525), (0.2286, 0.5624, -0.4421), (0.2286, 0.6514, -0.02606), (0.2286, 0.5198, 0.6258), (0.2286, -0.3972, 0.771), (0.2286, -0.6033, 0.4481), (0.2286, -0.6455, -0.005588), (0.2286, -0.518, -0.4945), (0.2286, 0.2512, 0.8736), (0.2286, -0.003024, 0.9643), (0.2286, -0.2494, -0.7422), (0.2286, 0.002806, -0.7828), (0.2098, 0.3371, 1.28), (0.2098, 0.6959, 0.9119), (0.2098, 0.005322, -1.18), (0.2098, -0.3315, -1.12), (0.2098, -0.6903, -0.7521), (0.2098, -0.8607, -0.02598), (0.2098, 0.4993, -1.135), (0.2098, 0.7528, -0.6744), (0.2098, 0.8717, -0.05638), (0.2098, -0.002465, 1.415), (0.2098, -0.5291, 1.127), (0.2098, -0.8044, 0.6479), (-0.1418, -0.2098, -0.7263), (-0.08637, -0.2098, -0.7263), (-0.03091, -0.2098, -0.7263), (0.02455, -0.2098, -0.7263), (0.08, -0.2098, -0.7263), (0.1355, -0.2098, -0.7263), (0.1355, -0.4349, -0.3337), (0.08, -0.4349, -0.3337), (0.02455, -0.4349, -0.3337), (-0.03091, -0.4349, -0.3337), (-0.08637, -0.4349, -0.3337), (-0.1418, -0.4349, -0.3337), (-0.1418, -0.5417, 0.007134), (-0.08637, -0.5417, 0.007134), (-0.03091, -0.5417, 0.007134), (0.02455, -0.5417, 0.007134), (0.08, -0.5417, 0.007134), (0.1355, -0.5417, 0.007134), (0.1355, -0.5064, 0.3234), (0.08, -0.5064, 0.3234), (0.02455, -0.5064, 0.3234), (-0.03091, -0.5064, 0.3234), (-0.08637, -0.5064, 0.3234), (-0.1418, -0.5064, 0.3234), (-0.1418, -0.3337, 0.7459), (-0.08637, -0.3337, 0.7459), (-0.03091, -0.3337, 0.7459), (0.02455, -0.3337, 0.7459), (0.08, -0.3337, 0.7459), (0.1355, -0.3337, 0.7459), (0.1355, -0.003294, 0.934), (0.08, -0.003295, 0.934), (0.02455, -0.003295, 0.934), (-0.03091, -0.003295, 0.934), (-0.08637, -0.003296, 0.934), (-0.1418, -0.003296, 0.934), (-0.1418, 0.4706, -0.2972), (-0.08637, 0.4706, -0.2972), (-0.03091, 0.4706, -0.2972), (0.02455, 0.4706, -0.2972), (0.08, 0.4706, -0.2972), (0.1355, 0.4706, -0.2972), (0.1355, 0.3115, -0.7363), (0.08, 0.3115, -0.7363), (0.02455, 0.3115, -0.7363), (-0.03091, 0.3115, -0.7363), (-0.08637, 0.3115, -0.7363), (-0.1418, 0.3115, -0.7363), (-0.1418, 0.00159, -0.7658), (-0.08637, 0.00159, -0.7658), (-0.03091, 0.00159, -0.7658), (0.02455, 0.001591, -0.7658), (0.08, 0.001591, -0.7658), (0.1355, 0.001592, -0.7658), (-0.1418, 0.2098, 0.8457), (-0.08637, 0.2098, 0.8457), (-0.03091, 0.2098, 0.8457), (0.02455, 0.2098, 0.8457), (0.08, 0.2098, 0.8457), (0.1355, 0.2098, 0.8457), (0.1355, 0.4349, 0.4473), (0.08, 0.4349, 0.4473), (0.02455, 0.4349, 0.4473), (-0.03091, 0.4349, 0.4473), (-0.08637, 0.4349, 0.4473), (-0.1418, 0.4349, 0.4473), (0.1355, 0.5452, -0.007134), (0.08, 0.5452, -0.007134), (0.02455, 0.5452, -0.007134), (-0.03091, 0.5452, -0.007134), (-0.08637, 0.5452, -0.007134), (-0.1418, 0.5452, -0.007134)], [], [(13, 14, 6, 2), (10, 2, 6, 9), (17, 14, 4, 11), (12, 15, 3, 7), (18, 2, 10), (11, 4, 0, 8), (5, 11, 8, 1), (3, 18, 10), (12, 17, 11, 5), (3, 10, 9, 7), (7, 9, 17, 12), (1, 8, 19), (3, 15, 22, 25), (5, 1, 15, 12), (9, 6, 14, 17), (0, 4, 14, 13), (8, 0, 19), (19, 0, 34, 35), (3, 25, 31, 30), (13, 2, 21, 20), (41, 44, 47, 40, 20, 21, 28), (24, 20, 40, 48, 45, 43, 26), (22, 42, 50, 27, 41, 28, 25), (0, 13, 20, 24), (2, 18, 29, 32), (26, 23, 39, 38), (15, 1, 23, 22), (29, 30, 65, 64), (38, 39, 74, 73), (30, 31, 66, 65), (34, 37, 72, 69), (25, 28, 16, 31), (1, 19, 35, 36), (28, 21, 33, 16), (21, 2, 32, 33), (24, 26, 38, 37), (23, 1, 36, 39), (18, 3, 30, 29), (0, 24, 37, 34), (128, 58, 129), (22, 23, 26, 43, 46, 49, 42), (54, 59, 95, 90), (141, 57, 56), (129, 57, 140), (153, 55, 60), (164, 51, 165), (176, 61, 128), (183, 59, 54), (189, 54, 53), (189, 52, 164), (165, 62, 176), (152, 56, 55), (182, 60, 59), (70, 69, 72, 73), (64, 65, 66, 63), (67, 64, 63, 68), (71, 70, 73, 74), (33, 32, 67, 68), (31, 16, 63, 66), (32, 29, 64, 67), (39, 36, 71, 74), (35, 34, 69, 70), (16, 33, 68, 63), (37, 38, 73, 72), (36, 35, 70, 71), (84, 79, 80, 81, 82, 85, 86, 75, 76, 77, 78, 83), (81, 80, 104, 105), (53, 54, 90, 89), (60, 55, 91, 96), (84, 83, 107, 108), (51, 52, 88, 87), (85, 82, 106, 109), (52, 53, 89, 88), (82, 81, 105, 106), (75, 86, 110, 99), (61, 62, 98, 97), (80, 79, 103, 104), (112, 111, 107, 102), (114, 113, 110, 109), (116, 115, 106, 105), (113, 117, 99, 110), (117, 118, 100, 99), (118, 119, 101, 100), (111, 120, 108, 107), (115, 114, 109, 106), (119, 112, 102, 101), (120, 121, 103, 108), (122, 116, 105, 104), (121, 122, 104, 103), (55, 56, 92, 91), (86, 85, 109, 110), (62, 51, 87, 98), (57, 58, 94, 93), (77, 76, 100, 101), (58, 61, 97, 94), (76, 75, 99, 100), (59, 60, 96, 95), (79, 84, 108, 103), (78, 77, 101, 102), (56, 57, 93, 92), (83, 78, 102, 107), (91, 92, 122, 121), (92, 93, 116, 122), (96, 91, 121, 120), (89, 90, 112, 119), (94, 97, 114, 115), (95, 96, 120, 111), (88, 89, 119, 118), (87, 88, 118, 117), (98, 87, 117, 113), (93, 94, 115, 116), (97, 98, 113, 114), (90, 95, 111, 112), (48, 158, 177), (177, 157, 178), (178, 156, 179), (179, 155, 180), (180, 154, 181), (181, 153, 182), (47, 146, 147), (147, 145, 148), (148, 144, 149), (149, 143, 150), (150, 142, 151), (151, 141, 152), (49, 171, 42), (170, 172, 171), (169, 173, 172), (168, 174, 173), (167, 175, 174), (166, 176, 175), (43, 159, 46), (194, 160, 159), (193, 161, 160), (192, 162, 161), (191, 163, 162), (190, 164, 163), (43, 188, 194), (194, 187, 193), (193, 186, 192), (192, 185, 191), (191, 184, 190), (190, 183, 189), (45, 177, 188), (188, 178, 187), (187, 179, 186), (186, 180, 185), (185, 181, 184), (184, 182, 183), (42, 123, 50), (171, 124, 123), (172, 125, 124), (173, 126, 125), (174, 127, 126), (175, 128, 127), (46, 170, 49), (159, 169, 170), (160, 168, 169), (161, 167, 168), (162, 166, 167), (163, 165, 166), (40, 147, 158), (158, 148, 157), (157, 149, 156), (156, 150, 155), (155, 151, 154), (154, 152, 153), (27, 135, 41), (134, 136, 135), (133, 137, 136), (132, 138, 137), (131, 139, 138), (130, 140, 139), (44, 135, 146), (146, 136, 145), (145, 137, 144), (137, 143, 144), (143, 139, 142), (142, 140, 141), (50, 134, 27), (123, 133, 134), (124, 132, 133), (125, 131, 132), (126, 130, 131), (127, 129, 130), (128, 61, 58), (141, 140, 57), (129, 58, 57), (153, 152, 55), (164, 52, 51), (176, 62, 61), (183, 182, 59), (189, 183, 54), (189, 53, 52), (165, 51, 62), (152, 141, 56), (182, 153, 60), (48, 40, 158), (177, 158, 157), (178, 157, 156), (179, 156, 155), (180, 155, 154), (181, 154, 153), (47, 44, 146), (147, 146, 145), (148, 145, 144), (149, 144, 143), (150, 143, 142), (151, 142, 141), (49, 170, 171), (170, 169, 172), (169, 168, 173), (168, 167, 174), (167, 166, 175), (166, 165, 176), (43, 194, 159), (194, 193, 160), (193, 192, 161), (192, 191, 162), (191, 190, 163), (190, 189, 164), (43, 45, 188), (194, 188, 187), (193, 187, 186), (192, 186, 185), (191, 185, 184), (190, 184, 183), (45, 48, 177), (188, 177, 178), (187, 178, 179), (186, 179, 180), (185, 180, 181), (184, 181, 182), (42, 171, 123), (171, 172, 124), (172, 173, 125), (173, 174, 126), (174, 175, 127), (175, 176, 128), (46, 159, 170), (159, 160, 169), (160, 161, 168), (161, 162, 167), (162, 163, 166), (163, 164, 165), (40, 47, 147), (158, 147, 148), (157, 148, 149), (156, 149, 150), (155, 150, 151), (154, 151, 152), (27, 134, 135), (134, 133, 136), (133, 132, 137), (132, 131, 138), (131, 130, 139), (130, 129, 140), (44, 41, 135), (146, 135, 136), (145, 136, 137), (137, 138, 143), (143, 138, 139), (142, 139, 140), (50, 123, 134), (123, 124, 133), (124, 125, 132), (125, 126, 131), (126, 127, 130), (127, 128, 129)])
me_cube.polygons.foreach_set('material_index', [1, 1, 1, 1, 0, 1, 1, 0, 1, 1, 1, 0, 3, 1, 1, 1, 0, 3, 3, 3, 3, 3, 3, 3, 3, 3, 3, 3, 3, 3, 3, 3, 3, 3, 3, 3, 3, 3, 3, 2, 3, 0, 2, 2, 2, 2, 2, 2, 2, 2, 2, 2, 2, 3, 3, 3, 3, 3, 3, 3, 3, 3, 3, 3, 3, 1, 1, 0, 0, 1, 0, 1, 0, 1, 1, 0, 1, 1, 1, 1, 1, 1, 1, 1, 1, 1, 1, 1, 1, 0, 1, 0, 0, 1, 0, 1, 0, 1, 1, 0, 1, 1, 1, 1, 1, 1, 1, 1, 1, 1, 1, 1, 1, 2, 2, 2, 2, 2, 2, 2, 2, 2, 2, 2, 2, 2, 2, 2, 2, 2, 2, 2, 2, 2, 2, 2, 2, 2, 2, 2, 2, 2, 2, 2, 2, 2, 2, 2, 2, 2, 2, 2, 2, 2, 2, 2, 2, 2, 2, 2, 2, 2, 2, 2, 2, 2, 2, 2, 2, 2, 2, 2, 2, 2, 2, 2, 2, 2, 2, 2, 2, 2, 2, 2, 2, 2, 2, 2, 2, 2, 2, 2, 2, 2, 2, 2, 2, 2, 2, 2, 2, 2, 2, 2, 2, 2, 2, 2, 2, 2, 2, 2, 2, 2, 2, 2, 2, 2, 2, 2, 2, 2, 2, 2, 2, 2, 2, 2, 2, 2, 2, 2, 2, 2, 2, 2, 2, 2, 2, 2, 2, 2, 2, 2, 2, 2, 2, 2, 2, 2, 2, 2, 2, 2, 2, 2, 2, 2, 2, 2, 2, 2, 2, 2, 2, 2, 2, 2, 2])
_uv = me_cube.uv_layers.new(name='UVMap')
_uv.uv.foreach_set('vector', [0.625, 0.625, 0.875, 0.625, 0.875, 0.75, 0.625, 0.75, 0.5, 0.75, 0.625, 0.75, 0.625, 1.0, 0.5, 1.0, 0.5, 0.125, 0.625, 0.125, 0.625, 0.25, 0.5, 0.25, 0.125, 0.625, 0.375, 0.625, 0.375, 0.75, 0.125, 0.75, 0.5, 0.7203, 0.625, 0.75, 0.5, 0.75, 0.5, 0.25, 0.625, 0.25, 0.625, 0.5, 0.5, 0.5, 0.375, 0.25, 0.5, 0.25, 0.5, 0.5, 0.375, 0.5, 0.375, 0.75, 0.5, 0.7203, 0.5, 0.75, 0.375, 0.125, 0.5, 0.125, 0.5, 0.25, 0.375, 0.25, 0.375, 0.75, 0.5, 0.75, 0.5, 1.0, 0.375, 1.0, 0.375, 0.0, 0.5, 0.0, 0.5, 0.125, 0.375, 0.125, 0.375, 0.5, 0.5, 0.5, 0.5, 0.5297, 0.375, 0.75, 0.375, 0.625, 0.375, 0.625, 0.375, 0.75, 0.125, 0.5, 0.375, 0.5, 0.375, 0.625, 0.125, 0.625, 0.5, 0.0, 0.625, 0.0, 0.625, 0.125, 0.5, 0.125, 0.625, 0.5, 0.875, 0.5, 0.875, 0.625, 0.625, 0.625, 0.5, 0.5, 0.625, 0.5, 0.5, 0.5297, 0.5, 0.5297, 0.625, 0.5, 0.625, 0.5, 0.5, 0.5297, 0.375, 0.75, 0.375, 0.75, 0.375, 0.75, 0.375, 0.75, 0.625, 0.625, 0.625, 0.75, 0.625, 0.75, 0.625, 0.625, 0.5, 0.6935, 0.5342, 0.6592, 0.5513, 0.6421, 0.5685, 0.625, 0.625, 0.625, 0.625, 0.75, 0.5, 0.7203, 0.625, 0.5, 0.625, 0.625, 0.5685, 0.625, 0.5513, 0.6079, 0.5342, 0.5908, 0.5, 0.5565, 0.5, 0.5297, 0.375, 0.625, 0.4315, 0.625, 0.4487, 0.6421, 0.4658, 0.6592, 0.5, 0.6935, 0.5, 0.7203, 0.375, 0.75, 0.625, 0.5, 0.625, 0.625, 0.625, 0.625, 0.625, 0.5, 0.625, 0.75, 0.5, 0.7203, 0.5, 0.7203, 0.625, 0.75, 0.5, 0.5297, 0.375, 0.5, 0.375, 0.5, 0.5, 0.5297, 0.375, 0.625, 0.375, 0.5, 0.375, 0.5, 0.375, 0.625, 0.5, 0.7203, 0.375, 0.75, 0.375, 0.75, 0.5, 0.7203, 0.5, 0.5297, 0.375, 0.5, 0.375, 0.5, 0.5, 0.5297, 0.375, 0.75, 0.375, 0.75, 0.375, 0.75, 0.375, 0.75, 0.625, 0.5, 0.625, 0.5, 0.625, 0.5, 0.625, 0.5, 0.375, 0.75, 0.5, 0.7203, 0.5, 0.7203, 0.375, 0.75, 0.375, 0.5, 0.5, 0.5297, 0.5, 0.5297, 0.375, 0.5, 0.5, 0.7203, 0.625, 0.75, 0.625, 0.75, 0.5, 0.7203, 0.625, 0.75, 0.625, 0.75, 0.625, 0.75, 0.625, 0.75, 0.625, 0.5, 0.5, 0.5297, 0.5, 0.5297, 0.625, 0.5, 0.375, 0.5, 0.375, 0.5, 0.375, 0.5, 0.375, 0.5, 0.5, 0.7203, 0.375, 0.75, 0.375, 0.75, 0.5, 0.7203, 0.625, 0.5, 0.625, 0.5, 0.625, 0.5, 0.625, 0.5, 0.4487, 0.6421, 0.4658, 0.6592, 0.4658, 0.6592, 0.375, 0.625, 0.375, 0.5, 0.5, 0.5297, 0.5, 0.5565, 0.4658, 0.5908, 0.4487, 0.6079, 0.4315, 0.625, 0.5342, 0.5908, 0.5513, 0.6079, 0.5513, 0.6079, 0.5342, 0.5908, 0.5342, 0.6592, 0.5, 0.6935, 0.5342, 0.6592, 0.4658, 0.6592, 0.5, 0.6935, 0.5, 0.6935, 0.5685, 0.625, 0.5513, 0.6421, 0.5685, 0.625, 0.4658, 0.5908, 0.4487, 0.6079, 0.4487, 0.6079, 0.4315, 0.625, 0.4487, 0.6421, 0.4487, 0.6421, 0.5342, 0.5908, 0.5513, 0.6079, 0.5342, 0.5908, 0.5, 0.5565, 0.5342, 0.5908, 0.5, 0.5565, 0.5, 0.5565, 0.4658, 0.5908, 0.4658, 0.5908, 0.4487, 0.6079, 0.4315, 0.625, 0.4315, 0.625, 0.5513, 0.6421, 0.5342, 0.6592, 0.5513, 0.6421, 0.5513, 0.6079, 0.5685, 0.625, 0.5513, 0.6079, 0.5, 0.5297, 0.625, 0.5, 0.625, 0.5, 0.5, 0.5297, 0.5, 0.7203, 0.375, 0.75, 0.375, 0.75, 0.5, 0.7203, 0.625, 0.75, 0.5, 0.7203, 0.5, 0.7203, 0.625, 0.75, 0.375, 0.5, 0.5, 0.5297, 0.5, 0.5297, 0.375, 0.5, 0.625, 0.75, 0.625, 0.75, 0.625, 0.75, 0.625, 0.75, 0.375, 0.75, 0.5, 0.7203, 0.5, 0.7203, 0.375, 0.75, 0.625, 0.75, 0.5, 0.7203, 0.5, 0.7203, 0.625, 0.75, 0.375, 0.5, 0.375, 0.5, 0.375, 0.5, 0.375, 0.5, 0.5, 0.5297, 0.625, 0.5, 0.625, 0.5, 0.5, 0.5297, 0.5, 0.7203, 0.625, 0.75, 0.625, 0.75, 0.5, 0.7203, 0.625, 0.5, 0.5, 0.5297, 0.5, 0.5297, 0.625, 0.5, 0.375, 0.5, 0.5, 0.5297, 0.5, 0.5297, 0.375, 0.5, 0.5685, 0.625, 0.5513, 0.6421, 0.5342, 0.6592, 0.5, 0.6935, 0.4658, 0.6592, 0.4487, 0.6421, 0.4315, 0.625, 0.4487, 0.6079, 0.4658, 0.5908, 0.5, 0.5565, 0.5342, 0.5908, 0.5513, 0.6079, 0.5, 0.6935, 0.5342, 0.6592, 0.5342, 0.6592, 0.5, 0.6935, 0.5, 0.5565, 0.5342, 0.5908, 0.5342, 0.5908, 0.5, 0.5565, 0.5685, 0.625, 0.5513, 0.6421, 0.5513, 0.6421, 0.5685, 0.625, 0.5685, 0.625, 0.5513, 0.6079, 0.5513, 0.6079, 0.5685, 0.625, 0.4487, 0.6079, 0.4658, 0.5908, 0.4658, 0.5908, 0.4487, 0.6079, 0.4487, 0.6421, 0.4658, 0.6592, 0.4658, 0.6592, 0.4487, 0.6421, 0.4658, 0.5908, 0.5, 0.5565, 0.5, 0.5565, 0.4658, 0.5908, 0.4658, 0.6592, 0.5, 0.6935, 0.5, 0.6935, 0.4658, 0.6592, 0.4487, 0.6079, 0.4315, 0.625, 0.4315, 0.625, 0.4487, 0.6079, 0.4487, 0.6421, 0.4315, 0.625, 0.4315, 0.625, 0.4487, 0.6421, 0.5342, 0.6592, 0.5513, 0.6421, 0.5513, 0.6421, 0.5342, 0.6592, 0.5342, 0.5908, 0.5513, 0.6079, 0.5513, 0.6079, 0.5342, 0.5908, 0.4487, 0.6421, 0.4315, 0.625, 0.4315, 0.625, 0.4487, 0.6421, 0.5, 0.6935, 0.4658, 0.6592, 0.4658, 0.6592, 0.5, 0.6935, 0.4315, 0.625, 0.4487, 0.6079, 0.4487, 0.6079, 0.4315, 0.625, 0.4487, 0.6079, 0.4658, 0.5908, 0.4658, 0.5908, 0.4487, 0.6079, 0.4658, 0.5908, 0.5, 0.5565, 0.5, 0.5565, 0.4658, 0.5908, 0.5513, 0.6079, 0.5685, 0.625, 0.5685, 0.625, 0.5513, 0.6079, 0.4658, 0.6592, 0.4487, 0.6421, 0.4487, 0.6421, 0.4658, 0.6592, 0.5, 0.5565, 0.5342, 0.5908, 0.5342, 0.5908, 0.5, 0.5565, 0.5685, 0.625, 0.5513, 0.6421, 0.5513, 0.6421, 0.5685, 0.625, 0.5342, 0.6592, 0.5, 0.6935, 0.5, 0.6935, 0.5342, 0.6592, 0.5513, 0.6421, 0.5342, 0.6592, 0.5342, 0.6592, 0.5513, 0.6421, 0.5513, 0.6421, 0.5342, 0.6592, 0.5342, 0.6592, 0.5513, 0.6421, 0.4315, 0.625, 0.4487, 0.6421, 0.4487, 0.6421, 0.4315, 0.625, 0.4315, 0.625, 0.4487, 0.6079, 0.4487, 0.6079, 0.4315, 0.625, 0.5, 0.6935, 0.4658, 0.6592, 0.4658, 0.6592, 0.5, 0.6935, 0.5, 0.5565, 0.4658, 0.5908, 0.4658, 0.5908, 0.5, 0.5565, 0.4658, 0.6592, 0.4487, 0.6421, 0.4487, 0.6421, 0.4658, 0.6592, 0.4658, 0.5908, 0.4487, 0.6079, 0.4487, 0.6079, 0.4658, 0.5908, 0.5513, 0.6079, 0.5685, 0.625, 0.5685, 0.625, 0.5513, 0.6079, 0.5513, 0.6421, 0.5685, 0.625, 0.5685, 0.625, 0.5513, 0.6421, 0.5342, 0.5908, 0.5, 0.5565, 0.5, 0.5565, 0.5342, 0.5908, 0.5342, 0.6592, 0.5, 0.6935, 0.5, 0.6935, 0.5342, 0.6592, 0.5513, 0.6079, 0.5342, 0.5908, 0.5342, 0.5908, 0.5513, 0.6079, 0.5513, 0.6421, 0.5342, 0.6592, 0.5342, 0.6592, 0.5513, 0.6421, 0.5342, 0.6592, 0.5, 0.6935, 0.5, 0.6935, 0.5342, 0.6592, 0.5685, 0.625, 0.5513, 0.6421, 0.5513, 0.6421, 0.5685, 0.625, 0.5, 0.5565, 0.5342, 0.5908, 0.5342, 0.5908, 0.5, 0.5565, 0.4658, 0.6592, 0.4487, 0.6421, 0.4487, 0.6421, 0.4658, 0.6592, 0.5513, 0.6079, 0.5685, 0.625, 0.5685, 0.625, 0.5513, 0.6079, 0.4658, 0.5908, 0.5, 0.5565, 0.5, 0.5565, 0.4658, 0.5908, 0.4487, 0.6079, 0.4658, 0.5908, 0.4658, 0.5908, 0.4487, 0.6079, 0.4315, 0.625, 0.4487, 0.6079, 0.4487, 0.6079, 0.4315, 0.625, 0.5, 0.6935, 0.4658, 0.6592, 0.4658, 0.6592, 0.5, 0.6935, 0.4487, 0.6421, 0.4315, 0.625, 0.4315, 0.625, 0.4487, 0.6421, 0.5342, 0.5908, 0.5513, 0.6079, 0.5513, 0.6079, 0.5342, 0.5908, 0.5513, 0.6079, 0.5685, 0.625, 0.5513, 0.6079, 0.5513, 0.6079, 0.5685, 0.625, 0.5513, 0.6079, 0.5513, 0.6079, 0.5685, 0.625, 0.5513, 0.6079, 0.5513, 0.6079, 0.5685, 0.625, 0.5513, 0.6079, 0.5513, 0.6079, 0.5685, 0.625, 0.5513, 0.6079, 0.5513, 0.6079, 0.5685, 0.625, 0.5513, 0.6079, 0.5513, 0.6421, 0.5342, 0.6592, 0.5513, 0.6421, 0.5513, 0.6421, 0.5342, 0.6592, 0.5513, 0.6421, 0.5513, 0.6421, 0.5342, 0.6592, 0.5513, 0.6421, 0.5513, 0.6421, 0.5342, 0.6592, 0.5513, 0.6421, 0.5513, 0.6421, 0.5342, 0.6592, 0.5513, 0.6421, 0.5513, 0.6421, 0.5342, 0.6592, 0.5513, 0.6421, 0.4487, 0.6079, 0.4315, 0.625, 0.4315, 0.625, 0.4487, 0.6079, 0.4315, 0.625, 0.4315, 0.625, 0.4487, 0.6079, 0.4315, 0.625, 0.4315, 0.625, 0.4487, 0.6079, 0.4315, 0.625, 0.4315, 0.625, 0.4487, 0.6079, 0.4315, 0.625, 0.4315, 0.625, 0.4487, 0.6079, 0.4315, 0.625, 0.4315, 0.625, 0.5, 0.5565, 0.4658, 0.5908, 0.4658, 0.5908, 0.5, 0.5565, 0.4658, 0.5908, 0.4658, 0.5908, 0.5, 0.5565, 0.4658, 0.5908, 0.4658, 0.5908, 0.5, 0.5565, 0.4658, 0.5908, 0.4658, 0.5908, 0.5, 0.5565, 0.4658, 0.5908, 0.4658, 0.5908, 0.5, 0.5565, 0.4658, 0.5908, 0.4658, 0.5908, 0.5, 0.5565, 0.5342, 0.5908, 0.5, 0.5565, 0.5, 0.5565, 0.5342, 0.5908, 0.5, 0.5565, 0.5, 0.5565, 0.5342, 0.5908, 0.5, 0.5565, 0.5, 0.5565, 0.5342, 0.5908, 0.5, 0.5565, 0.5, 0.5565, 0.5342, 0.5908, 0.5, 0.5565, 0.5, 0.5565, 0.5342, 0.5908, 0.5, 0.5565, 0.5342, 0.5908, 0.5513, 0.6079, 0.5342, 0.5908, 0.5342, 0.5908, 0.5513, 0.6079, 0.5342, 0.5908, 0.5342, 0.5908, 0.5513, 0.6079, 0.5342, 0.5908, 0.5342, 0.5908, 0.5513, 0.6079, 0.5342, 0.5908, 0.5342, 0.5908, 0.5513, 0.6079, 0.5342, 0.5908, 0.5342, 0.5908, 0.5513, 0.6079, 0.5342, 0.5908, 0.4315, 0.625, 0.4487, 0.6421, 0.4487, 0.6421, 0.4315, 0.625, 0.4487, 0.6421, 0.4487, 0.6421, 0.4315, 0.625, 0.4487, 0.6421, 0.4487, 0.6421, 0.4315, 0.625, 0.4487, 0.6421, 0.4487, 0.6421, 0.4315, 0.625, 0.4487, 0.6421, 0.4487, 0.6421, 0.4315, 0.625, 0.4487, 0.6421, 0.4487, 0.6421, 0.4658, 0.5908, 0.4487, 0.6079, 0.4487, 0.6079, 0.4658, 0.5908, 0.4487, 0.6079, 0.4487, 0.6079, 0.4658, 0.5908, 0.4487, 0.6079, 0.4487, 0.6079, 0.4658, 0.5908, 0.4487, 0.6079, 0.4487, 0.6079, 0.4658, 0.5908, 0.4487, 0.6079, 0.4487, 0.6079, 0.4658, 0.5908, 0.4487, 0.6079, 0.4487, 0.6079, 0.5685, 0.625, 0.5513, 0.6421, 0.5685, 0.625, 0.5685, 0.625, 0.5513, 0.6421, 0.5685, 0.625, 0.5685, 0.625, 0.5513, 0.6421, 0.5685, 0.625, 0.5685, 0.625, 0.5513, 0.6421, 0.5685, 0.625, 0.5685, 0.625, 0.5513, 0.6421, 0.5685, 0.625, 0.5685, 0.625, 0.5513, 0.6421, 0.5685, 0.625, 0.4658, 0.6592, 0.5, 0.6935, 0.5, 0.6935, 0.4658, 0.6592, 0.5, 0.6935, 0.5, 0.6935, 0.4658, 0.6592, 0.5, 0.6935, 0.5, 0.6935, 0.4658, 0.6592, 0.5, 0.6935, 0.5, 0.6935, 0.4658, 0.6592, 0.5, 0.6935, 0.5, 0.6935, 0.4658, 0.6592, 0.5, 0.6935, 0.5, 0.6935, 0.5342, 0.6592, 0.5, 0.6935, 0.5342, 0.6592, 0.5342, 0.6592, 0.5, 0.6935, 0.5342, 0.6592, 0.5342, 0.6592, 0.5, 0.6935, 0.5342, 0.6592, 0.5, 0.6935, 0.5342, 0.6592, 0.5342, 0.6592, 0.5342, 0.6592, 0.5, 0.6935, 0.5342, 0.6592, 0.5342, 0.6592, 0.5, 0.6935, 0.5342, 0.6592, 0.4487, 0.6421, 0.4658, 0.6592, 0.4658, 0.6592, 0.4487, 0.6421, 0.4658, 0.6592, 0.4658, 0.6592, 0.4487, 0.6421, 0.4658, 0.6592, 0.4658, 0.6592, 0.4487, 0.6421, 0.4658, 0.6592, 0.4658, 0.6592, 0.4487, 0.6421, 0.4658, 0.6592, 0.4658, 0.6592, 0.4487, 0.6421, 0.4658, 0.6592, 0.4658, 0.6592, 0.4487, 0.6421, 0.4487, 0.6421, 0.4658, 0.6592, 0.5342, 0.6592, 0.5, 0.6935, 0.5, 0.6935, 0.4658, 0.6592, 0.4658, 0.6592, 0.5, 0.6935, 0.5685, 0.625, 0.5513, 0.6421, 0.5513, 0.6421, 0.4658, 0.5908, 0.4658, 0.5908, 0.4487, 0.6079, 0.4315, 0.625, 0.4315, 0.625, 0.4487, 0.6421, 0.5342, 0.5908, 0.5513, 0.6079, 0.5513, 0.6079, 0.5, 0.5565, 0.5342, 0.5908, 0.5342, 0.5908, 0.5, 0.5565, 0.5, 0.5565, 0.4658, 0.5908, 0.4487, 0.6079, 0.4487, 0.6079, 0.4315, 0.625, 0.5513, 0.6421, 0.5342, 0.6592, 0.5342, 0.6592, 0.5513, 0.6079, 0.5685, 0.625, 0.5685, 0.625, 0.5513, 0.6079, 0.5685, 0.625, 0.5685, 0.625, 0.5513, 0.6079, 0.5685, 0.625, 0.5685, 0.625, 0.5513, 0.6079, 0.5685, 0.625, 0.5685, 0.625, 0.5513, 0.6079, 0.5685, 0.625, 0.5685, 0.625, 0.5513, 0.6079, 0.5685, 0.625, 0.5685, 0.625, 0.5513, 0.6079, 0.5685, 0.625, 0.5685, 0.625, 0.5513, 0.6421, 0.5342, 0.6592, 0.5342, 0.6592, 0.5513, 0.6421, 0.5342, 0.6592, 0.5342, 0.6592, 0.5513, 0.6421, 0.5342, 0.6592, 0.5342, 0.6592, 0.5513, 0.6421, 0.5342, 0.6592, 0.5342, 0.6592, 0.5513, 0.6421, 0.5342, 0.6592, 0.5342, 0.6592, 0.5513, 0.6421, 0.5342, 0.6592, 0.5342, 0.6592, 0.4487, 0.6079, 0.4487, 0.6079, 0.4315, 0.625, 0.4487, 0.6079, 0.4487, 0.6079, 0.4315, 0.625, 0.4487, 0.6079, 0.4487, 0.6079, 0.4315, 0.625, 0.4487, 0.6079, 0.4487, 0.6079, 0.4315, 0.625, 0.4487, 0.6079, 0.4487, 0.6079, 0.4315, 0.625, 0.4487, 0.6079, 0.4487, 0.6079, 0.4315, 0.625, 0.5, 0.5565, 0.5, 0.5565, 0.4658, 0.5908, 0.5, 0.5565, 0.5, 0.5565, 0.4658, 0.5908, 0.5, 0.5565, 0.5, 0.5565, 0.4658, 0.5908, 0.5, 0.5565, 0.5, 0.5565, 0.4658, 0.5908, 0.5, 0.5565, 0.5, 0.5565, 0.4658, 0.5908, 0.5, 0.5565, 0.5, 0.5565, 0.4658, 0.5908, 0.5, 0.5565, 0.5342, 0.5908, 0.5342, 0.5908, 0.5, 0.5565, 0.5342, 0.5908, 0.5342, 0.5908, 0.5, 0.5565, 0.5342, 0.5908, 0.5342, 0.5908, 0.5, 0.5565, 0.5342, 0.5908, 0.5342, 0.5908, 0.5, 0.5565, 0.5342, 0.5908, 0.5342, 0.5908, 0.5, 0.5565, 0.5342, 0.5908, 0.5342, 0.5908, 0.5342, 0.5908, 0.5513, 0.6079, 0.5513, 0.6079, 0.5342, 0.5908, 0.5513, 0.6079, 0.5513, 0.6079, 0.5342, 0.5908, 0.5513, 0.6079, 0.5513, 0.6079, 0.5342, 0.5908, 0.5513, 0.6079, 0.5513, 0.6079, 0.5342, 0.5908, 0.5513, 0.6079, 0.5513, 0.6079, 0.5342, 0.5908, 0.5513, 0.6079, 0.5513, 0.6079, 0.4315, 0.625, 0.4315, 0.625, 0.4487, 0.6421, 0.4315, 0.625, 0.4315, 0.625, 0.4487, 0.6421, 0.4315, 0.625, 0.4315, 0.625, 0.4487, 0.6421, 0.4315, 0.625, 0.4315, 0.625, 0.4487, 0.6421, 0.4315, 0.625, 0.4315, 0.625, 0.4487, 0.6421, 0.4315, 0.625, 0.4315, 0.625, 0.4487, 0.6421, 0.4658, 0.5908, 0.4658, 0.5908, 0.4487, 0.6079, 0.4658, 0.5908, 0.4658, 0.5908, 0.4487, 0.6079, 0.4658, 0.5908, 0.4658, 0.5908, 0.4487, 0.6079, 0.4658, 0.5908, 0.4658, 0.5908, 0.4487, 0.6079, 0.4658, 0.5908, 0.4658, 0.5908, 0.4487, 0.6079, 0.4658, 0.5908, 0.4658, 0.5908, 0.4487, 0.6079, 0.5685, 0.625, 0.5513, 0.6421, 0.5513, 0.6421, 0.5685, 0.625, 0.5513, 0.6421, 0.5513, 0.6421, 0.5685, 0.625, 0.5513, 0.6421, 0.5513, 0.6421, 0.5685, 0.625, 0.5513, 0.6421, 0.5513, 0.6421, 0.5685, 0.625, 0.5513, 0.6421, 0.5513, 0.6421, 0.5685, 0.625, 0.5513, 0.6421, 0.5513, 0.6421, 0.4658, 0.6592, 0.4658, 0.6592, 0.5, 0.6935, 0.4658, 0.6592, 0.4658, 0.6592, 0.5, 0.6935, 0.4658, 0.6592, 0.4658, 0.6592, 0.5, 0.6935, 0.4658, 0.6592, 0.4658, 0.6592, 0.5, 0.6935, 0.4658, 0.6592, 0.4658, 0.6592, 0.5, 0.6935, 0.4658, 0.6592, 0.4658, 0.6592, 0.5, 0.6935, 0.5342, 0.6592, 0.5, 0.6935, 0.5, 0.6935, 0.5342, 0.6592, 0.5, 0.6935, 0.5, 0.6935, 0.5342, 0.6592, 0.5, 0.6935, 0.5, 0.6935, 0.5, 0.6935, 0.5, 0.6935, 0.5342, 0.6592, 0.5342, 0.6592, 0.5, 0.6935, 0.5, 0.6935, 0.5342, 0.6592, 0.5, 0.6935, 0.5, 0.6935, 0.4487, 0.6421, 0.4487, 0.6421, 0.4658, 0.6592, 0.4487, 0.6421, 0.4487, 0.6421, 0.4658, 0.6592, 0.4487, 0.6421, 0.4487, 0.6421, 0.4658, 0.6592, 0.4487, 0.6421, 0.4487, 0.6421, 0.4658, 0.6592, 0.4487, 0.6421, 0.4487, 0.6421, 0.4658, 0.6592, 0.4487, 0.6421, 0.4487, 0.6421, 0.4658, 0.6592])
me_cube.materials.append(mat_material)
me_cube.materials.append(mat_vas)
me_cube.materials.append(mat_fogo)
me_cube.materials.append(mat_hilt)
me_cube.use_mirror_vertex_groups = False
me_cube.update()
arm_armature = bpy.data.armatures.new('Armature')  # bones are not reproduced
arm_armature_001 = bpy.data.armatures.new('Armature.001')  # bones are not reproduced

# ---- objects
ob_scale_preference = bpy.data.objects.new('scale Preference', me_cube_001)
ob_playerarmsmodel = bpy.data.objects.new('PlayerArmsModel', me_cube_002)
ob_humanfps = bpy.data.objects.new('HumanFPS', arm_armature)
ob_firstsword_bone = bpy.data.objects.new('firstSword_bone', arm_armature_001)
ob_sword = bpy.data.objects.new('sword', me_cube)

# ---- transforms, parenting, visibility, modifiers, constraints
ob_scale_preference.location = (0.0, 0.0, 1.0)
ob_scale_preference.scale = (0.4, 0.4, 1.0)
ob_playerarmsmodel.parent = ob_humanfps
ob_playerarmsmodel.location = (0.0, 0.0, 0.0)
_vg = ob_playerarmsmodel.vertex_groups.new(name='Root')
_vg = ob_playerarmsmodel.vertex_groups.new(name='Bicep.L')
for _i, _w in zip([0, 1, 2, 3, 8, 9, 10, 11, 12, 13, 14, 15, 16, 17, 18, 19, 22, 23, 24, 25, 26, 27, 28, 31, 32, 33, 34, 35, 36, 38, 39, 40, 41, 42, 43, 45, 47, 48, 274, 275, 276], [0.9976, 0.9978, 1.0, 0.999, 0.1543, 0.8845, 0.882, 0.1493, 0.8199, 0.179, 0.1761, 0.8132, 0.9967, 0.9808, 0.9969, 0.999, 0.2023, 0.8123, 0.9013, 0.15, 0.9983, 0.9989, 0.999, 0.1264, 0.838, 0.8508, 0.1233, 0.3379, 0.3357, 1.0, 0.9804, 0.9951, 0.9778, 0.9831, 0.9863, 0.024, 0.02315, 0.04239, 0.4995, 0.5108, 0.5005]): _vg.add([_i], _w, 'REPLACE')
_vg = ob_playerarmsmodel.vertex_groups.new(name='ForeArm.L')
for _i, _w in zip([4, 5, 6, 7, 8, 9, 10, 11, 12, 13, 14, 15, 20, 21, 22, 23, 24, 25, 29, 30, 31, 32, 33, 34, 35, 36, 37, 44, 45, 46, 47, 48, 49, 50, 51, 52, 53, 54, 55, 56, 57, 58, 59, 67, 242, 243, 244, 245, 246, 247, 256, 266, 267, 268, 269, 270, 271, 272, 273, 274, 275, 276], [0.6932, 0.6128, 0.8205, 0.7913, 0.845, 0.1154, 0.1179, 0.85, 0.1798, 0.8194, 0.822, 0.1865, 0.6576, 0.6087, 0.7954, 0.1873, 0.09862, 0.8493, 0.8302, 0.5967, 0.8726, 0.1618, 0.1491, 0.8759, 0.6617, 0.6639, 0.004781, 0.9747, 0.9582, 0.9748, 0.9571, 0.9466, 0.9748, 0.9743, 0.9757, 0.2312, 0.2515, 0.2013, 0.1654, 0.1911, 0.1358, 0.1802, 0.2458, 0.003632, 0.06191, 0.09023, 0.08523, 0.05142, 0.08039, 0.04799, 0.01888, 0.9063, 0.8848, 0.8669, 0.8779, 0.917, 0.8392, 0.8351, 0.9344, 0.5003, 0.489, 0.4993]): _vg.add([_i], _w, 'REPLACE')
_vg = ob_playerarmsmodel.vertex_groups.new(name='Palm.L')
for _i, _w in zip([4, 5, 6, 7, 20, 21, 29, 30, 37, 52, 53, 54, 55, 56, 57, 58, 59, 61, 62, 63, 64, 65, 66, 67, 69, 70, 71, 72, 75, 83, 84, 85, 86, 89, 242, 243, 244, 245, 246, 247, 248, 249, 256, 266, 267, 268, 269, 270, 271, 272, 273, 277, 278, 283, 284, 288, 290, 293, 294, 295, 297, 298], [0.1949, 0.3485, 0.1633, 0.1961, 0.323, 0.2325, 0.138, 0.3911, 0.316, 0.683, 0.688, 0.6804, 0.7889, 0.6458, 0.1122, 0.1399, 0.7032, 0.6532, 0.7067, 0.728, 0.6078, 0.07292, 0.08923, 0.6633, 0.05158, 0.1593, 0.2184, 0.06717, 0.08525, 0.02391, 0.05027, 0.07201, 0.05888, 0.05774, 0.6956, 0.6755, 0.7864, 0.849, 0.7839, 0.7734, 0.07378, 0.05768, 0.005729, 0.08788, 0.07455, 0.1247, 0.1151, 0.07419, 0.1392, 0.1042, 0.05126, 0.03611, 0.03076, 0.00793, 0.04438, 0.03083, 0.03059, 0.04676, 0.009564, 0.03183, 0.05356, 0.01456]): _vg.add([_i], _w, 'REPLACE')
_vg = ob_playerarmsmodel.vertex_groups.new(name='Pinky1.L')
for _i, _w in zip([37, 52, 53, 59, 60, 61, 63, 67, 69, 70, 71, 75, 82, 83, 84, 85, 89, 114, 115, 118, 124, 125, 126, 128, 129, 130, 131, 132, 133, 213, 217, 218, 219, 222, 223, 224, 225, 226, 227, 228, 229, 230, 231, 232, 233, 235, 238, 241, 243, 244, 246, 284, 290, 291, 292, 293, 294, 295, 296, 297, 298, 299, 300], [0.6225, 0.07097, 0.0116, 0.01271, 0.9613, 0.2391, 0.01747, 0.2011, 0.8334, 0.01252, 0.03558, 0.8002, 0.5289, 0.3888, 0.005964, 0.04621, 0.4633, 0.6326, 0.5127, 0.05297, 0.6997, 0.7083, 0.4872, 0.06743, 0.5442, 0.686, 0.08244, 0.004251, 0.5616, 0.02941, 0.06584, 0.01085, 0.02707, 0.6196, 0.6902, 0.3462, 0.3656, 0.5658, 0.3131, 0.6672, 0.3695, 0.0107, 0.02769, 0.0814, 0.02614, 0.09982, 0.05247, 0.065, 0.2094, 0.08262, 0.08581, 0.01079, 0.3369, 0.2617, 0.2622, 0.05062, 0.01551, 0.6023, 0.9557, 0.8074, 0.8478, 0.5902, 0.7643]): _vg.add([_i], _w, 'REPLACE')
_vg = ob_playerarmsmodel.vertex_groups.new(name='Pinky2.L')
for _i, _w in zip([75, 89, 109, 110, 111, 112, 113, 114, 115, 124, 125, 126, 127, 128, 129, 130, 131, 132, 133, 222, 223, 224, 225, 226, 227, 228, 229, 230, 231, 232, 233, 234, 235, 236, 237, 238, 239, 240, 241, 295, 296, 297, 298, 299, 300], [0.0357, 0.004282, 0.05381, 0.05862, 0.04608, 0.08389, 0.1318, 0.3392, 0.4174, 0.2872, 0.2014, 0.4946, 0.4953, 0.482, 0.3762, 0.2288, 0.6684, 0.5409, 0.4044, 0.3303, 0.2756, 0.6184, 0.5947, 0.3476, 0.663, 0.2524, 0.5951, 0.6465, 0.8034, 0.4247, 0.7096, 0.6922, 0.6816, 0.4047, 0.7537, 0.5307, 0.3586, 0.2966, 0.6569, 0.03371, 0.0008437, 0.07374, 0.04314, 0.03644, 0.008147]): _vg.add([_i], _w, 'REPLACE')
_vg = ob_playerarmsmodel.vertex_groups.new(name='Pinky3.L')
for _i, _w in zip([108, 109, 110, 111, 112, 113, 115, 125, 127, 128, 129, 130, 131, 132, 224, 226, 228, 230, 231, 232, 233, 234, 235, 236, 237, 238, 239, 240, 241], [0.9765, 0.9435, 0.9365, 0.9489, 0.9125, 0.8556, 0.04079, 0.004327, 0.4889, 0.4482, 0.0584, 0.01687, 0.2444, 0.4308, 0.006097, 0.0689, 0.02697, 0.3224, 0.1557, 0.4912, 0.2506, 0.2842, 0.2127, 0.5737, 0.2218, 0.415, 0.6251, 0.6919, 0.2743]): _vg.add([_i], _w, 'REPLACE')
_vg = ob_playerarmsmodel.vertex_groups.new(name='Ring1.L')
for _i, _w in zip([62, 63, 67, 69, 70, 71, 75, 82, 83, 84, 85, 86, 88, 89, 90, 116, 118, 119, 120, 121, 122, 123, 125, 130, 137, 183, 199, 200, 204, 205, 206, 207, 208, 209, 210, 211, 212, 213, 214, 215, 216, 217, 218, 219, 220, 221, 222, 278, 280, 283, 284, 285, 286, 288, 289, 290, 291, 292, 293, 294, 295, 297, 298, 299, 300], [0.01006, 0.04347, 0.01148, 0.08223, 0.1356, 0.1629, 0.06913, 0.4152, 0.391, 0.2314, 0.4082, 0.05892, 0.0676, 0.2812, 0.412, 0.5363, 0.7413, 0.07729, 0.07972, 0.7537, 0.5416, 0.003593, 0.02344, 0.01029, 0.004713, 0.02726, 0.05583, 0.05376, 0.01648, 0.01987, 0.02202, 0.1017, 0.01394, 0.09805, 0.3418, 0.3581, 0.3168, 0.7208, 0.3305, 0.7244, 0.7259, 0.7507, 0.6917, 0.6044, 0.7671, 0.6455, 0.00612, 0.02641, 0.02864, 0.1464, 0.2749, 0.04275, 0.165, 0.05405, 0.7241, 0.4572, 0.6795, 0.5491, 0.5557, 0.4959, 0.2004, 0.05229, 0.0621, 0.2476, 0.1825]): _vg.add([_i], _w, 'REPLACE')
_vg = ob_playerarmsmodel.vertex_groups.new(name='Ring2.L')
for _i, _w in zip([83, 103, 104, 105, 106, 107, 116, 117, 118, 119, 120, 121, 122, 123, 198, 199, 200, 201, 202, 203, 204, 205, 206, 207, 208, 209, 210, 211, 212, 213, 214, 215, 216, 217, 218, 219, 220, 221, 291, 292, 294], [0.001929, 0.03397, 0.02581, 0.05304, 0.09802, 0.0007721, 0.417, 0.5391, 0.122, 0.4889, 0.6704, 0.1494, 0.4195, 0.5437, 0.3225, 0.6634, 0.5649, 0.3, 0.3009, 0.3256, 0.6875, 0.6381, 0.7011, 0.6857, 0.6365, 0.4105, 0.612, 0.6022, 0.6242, 0.1494, 0.614, 0.1876, 0.2339, 0.1059, 0.2586, 0.3226, 0.1261, 0.2894, 0.009425, 0.0492, 0.01572]): _vg.add([_i], _w, 'REPLACE')
_vg = ob_playerarmsmodel.vertex_groups.new(name='Ring3.L')
for _i, _w in zip([102, 103, 104, 105, 106, 107, 117, 118, 119, 120, 121, 123, 198, 199, 200, 201, 202, 203, 204, 205, 206, 207, 208, 209, 210, 212, 213, 214, 215, 217], [0.9759, 0.9554, 0.9598, 0.9423, 0.8934, 0.9728, 0.4356, 0.05321, 0.4273, 0.2441, 0.009172, 0.4279, 0.6588, 0.2767, 0.3768, 0.6837, 0.6824, 0.6557, 0.277, 0.3245, 0.2608, 0.2051, 0.3289, 0.4831, 0.003971, 0.01313, 0.06655, 0.01287, 0.02147, 0.03202]): _vg.add([_i], _w, 'REPLACE')
_vg = ob_playerarmsmodel.vertex_groups.new(name='Middle1.L')
for _i, _w in zip([61, 62, 63, 64, 66, 67, 70, 71, 72, 74, 83, 84, 85, 86, 87, 88, 89, 90, 121, 135, 137, 138, 139, 140, 143, 146, 161, 176, 177, 178, 179, 180, 181, 182, 183, 184, 185, 186, 187, 193, 196, 215, 220, 221, 245, 247, 277, 278, 279, 280, 282, 283, 284, 285, 286, 287, 288, 289, 290, 292, 293, 294, 295, 299], [0.008084, 0.1319, 0.1359, 0.04997, 0.04923, 0.05542, 0.5679, 0.49, 0.09008, 0.05016, 0.1145, 0.5967, 0.3758, 0.4064, 0.4208, 0.347, 0.1245, 0.5472, 0.02576, 0.5013, 0.5151, 0.006893, 0.007004, 0.4725, 0.5956, 0.008522, 0.02982, 0.2487, 0.2271, 0.3073, 0.3274, 0.2354, 0.2395, 0.7385, 0.6415, 0.7087, 0.8103, 0.7382, 0.6007, 0.02307, 0.02324, 0.007758, 0.0458, 0.02468, 0.01482, 0.003576, 0.07108, 0.2859, 0.1674, 0.2186, 0.03647, 0.7153, 0.5386, 0.573, 0.7984, 0.729, 0.5426, 0.2322, 0.09433, 0.08423, 0.2641, 0.3611, 0.08031, 0.06662]): _vg.add([_i], _w, 'REPLACE')
_vg = ob_playerarmsmodel.vertex_groups.new(name='Middel2.L')
for _i, _w in zip([86, 96, 97, 99, 101, 134, 135, 136, 137, 138, 139, 140, 141, 142, 143, 176, 177, 178, 179, 180, 181, 182, 183, 184, 185, 186, 187, 188, 189, 190, 191, 192, 193, 194, 195, 196, 197, 284, 285, 288], [0.006633, 0.05136, 0.0968, 0.02018, 0.02564, 0.5597, 0.4743, 0.7104, 0.4026, 0.5311, 0.732, 0.4632, 0.3025, 0.5588, 0.3819, 0.715, 0.7456, 0.6364, 0.5893, 0.7382, 0.7294, 0.2265, 0.2723, 0.2444, 0.1671, 0.2321, 0.321, 0.3348, 0.2914, 0.6001, 0.3275, 0.7317, 0.7621, 0.7266, 0.6826, 0.4572, 0.6851, 0.03261, 0.003328, 0.04842]): _vg.add([_i], _w, 'REPLACE')
_vg = ob_playerarmsmodel.vertex_groups.new(name='Middel3.L')
for _i, _w in zip([96, 97, 98, 99, 100, 101, 134, 136, 137, 138, 139, 141, 142, 178, 179, 188, 189, 190, 191, 192, 193, 194, 195, 196, 197], [0.947, 0.9002, 0.9763, 0.9639, 0.9782, 0.9611, 0.4267, 0.2678, 0.02406, 0.4382, 0.237, 0.6904, 0.4296, 0.006816, 0.05625, 0.6567, 0.701, 0.3788, 0.663, 0.2496, 0.1982, 0.2567, 0.2967, 0.5033, 0.2966]): _vg.add([_i], _w, 'REPLACE')
_vg = ob_playerarmsmodel.vertex_groups.new(name='Index1.L')
for _i, _w in zip([64, 65, 66, 70, 71, 72, 73, 74, 84, 85, 86, 87, 88, 140, 144, 146, 147, 148, 150, 151, 153, 154, 155, 156, 157, 158, 159, 160, 161, 162, 163, 164, 165, 166, 168, 169, 174, 175, 184, 187, 242, 254, 277, 278, 279, 280, 281, 282, 283, 284, 285, 287, 288, 293, 294], [0.1743, 0.174, 0.1034, 0.01076, 0.04118, 0.7791, 0.9437, 0.8566, 0.04293, 0.03401, 0.3987, 0.545, 0.496, 0.008052, 0.5176, 0.5516, 0.02878, 0.0001085, 0.73, 0.06399, 0.6132, 0.2093, 0.3836, 0.2472, 0.2862, 0.2952, 0.683, 0.7847, 0.6648, 0.7858, 0.7213, 0.8107, 0.7466, 0.001364, 0.05017, 0.08369, 0.00251, 0.03356, 0.01006, 0.03458, 0.0516, 0.01089, 0.8223, 0.5588, 0.8019, 0.667, 0.9577, 0.8774, 0.04417, 0.03827, 0.3057, 0.2339, 0.2776, 0.005129, 0.002869]): _vg.add([_i], _w, 'REPLACE')
_vg = ob_playerarmsmodel.vertex_groups.new(name='Index2.L')
for _i, _w in zip([91, 92, 93, 95, 144, 145, 146, 147, 148, 149, 150, 151, 152, 153, 154, 155, 156, 157, 158, 159, 160, 161, 162, 163, 164, 165, 166, 167, 168, 169, 170, 171, 172, 173, 174, 175, 277, 278, 280, 282], [0.02189, 0.1069, 0.05867, 0.01519, 0.4695, 0.619, 0.3962, 0.8109, 0.7061, 0.7258, 0.2363, 0.7262, 0.581, 0.3741, 0.7753, 0.5753, 0.7254, 0.6879, 0.6863, 0.2826, 0.1797, 0.2718, 0.1982, 0.2441, 0.18, 0.2358, 0.7558, 0.8071, 0.8323, 0.7545, 0.3102, 0.3132, 0.2643, 0.2807, 0.7713, 0.7067, 0.01111, 0.02899, 0.001762, 0.001855]): _vg.add([_i], _w, 'REPLACE')
_vg = ob_playerarmsmodel.vertex_groups.new(name='Index3.L')
for _i, _w in zip([76, 91, 92, 93, 94, 95, 145, 147, 148, 149, 151, 152, 166, 167, 168, 169, 170, 171, 172, 173, 174, 175], [0.9748, 0.9627, 0.887, 0.9393, 0.9785, 0.9665, 0.3709, 0.1476, 0.2685, 0.2553, 0.2084, 0.4, 0.2182, 0.1776, 0.1148, 0.16, 0.6784, 0.6757, 0.729, 0.7134, 0.2011, 0.2506]): _vg.add([_i], _w, 'REPLACE')
_vg = ob_playerarmsmodel.vertex_groups.new(name='Thumb1.L')
for _i, _w in zip([4, 5, 21, 29, 54, 56, 57, 58, 62, 64, 65, 66, 68, 70, 73, 74, 77, 88, 242, 245, 246, 247, 248, 249, 250, 251, 254, 255, 256, 257, 258, 259, 260, 261, 262, 263, 264, 265, 267, 272, 282], [0.1006, 0.008654, 0.1409, 0.002572, 0.0956, 0.1241, 0.6714, 0.6174, 0.08582, 0.1092, 0.654, 0.6767, 0.6273, 0.04975, 0.01608, 0.07379, 0.6485, 0.006266, 0.1473, 0.001077, 0.00088, 0.1214, 0.8464, 0.8417, 0.5801, 0.4541, 0.568, 0.5783, 0.7181, 0.5998, 0.6696, 0.7633, 0.2579, 0.529, 0.686, 0.2672, 0.2416, 0.2489, 0.02158, 0.05303, 0.04104]): _vg.add([_i], _w, 'REPLACE')
_vg = ob_playerarmsmodel.vertex_groups.new(name='Thumb2.L')
for _i, _w in zip([57, 58, 65, 66, 68, 77, 78, 79, 80, 81, 248, 249, 250, 251, 252, 253, 254, 255, 256, 257, 258, 259, 260, 261, 262, 263, 264, 265], [0.07251, 0.05647, 0.06833, 0.05523, 0.3391, 0.3068, 0.08788, 0.004939, 0.01066, 0.02876, 0.02774, 0.05354, 0.3923, 0.5145, 0.001823, 0.00299, 0.3368, 0.3334, 0.2159, 0.3579, 0.3027, 0.213, 0.6391, 0.452, 0.2876, 0.6207, 0.7126, 0.7113]): _vg.add([_i], _w, 'REPLACE')
_vg = ob_playerarmsmodel.vertex_groups.new(name='Thumb3.L')
for _i, _w in zip([78, 79, 80, 81, 252, 253, 254, 255, 260, 263, 264, 265], [0.8862, 0.9523, 0.9564, 0.9444, 0.9685, 0.9634, 0.04031, 0.03482, 0.08413, 0.09034, 0.0285, 0.01945]): _vg.add([_i], _w, 'REPLACE')
_vg = ob_playerarmsmodel.vertex_groups.new(name='Bicep.R')
_vg = ob_playerarmsmodel.vertex_groups.new(name='ForeArm.R')
_vg = ob_playerarmsmodel.vertex_groups.new(name='Palm.R')
_vg = ob_playerarmsmodel.vertex_groups.new(name='Pinky1.R')
_vg = ob_playerarmsmodel.vertex_groups.new(name='Pinky2.R')
_vg = ob_playerarmsmodel.vertex_groups.new(name='Pinky3.R')
_vg = ob_playerarmsmodel.vertex_groups.new(name='Ring1.R')
_vg = ob_playerarmsmodel.vertex_groups.new(name='Ring2.R')
_vg = ob_playerarmsmodel.vertex_groups.new(name='Ring3.R')
_vg = ob_playerarmsmodel.vertex_groups.new(name='Middle1.R')
_vg = ob_playerarmsmodel.vertex_groups.new(name='Middel2.R')
_vg = ob_playerarmsmodel.vertex_groups.new(name='Middel3.R')
_vg = ob_playerarmsmodel.vertex_groups.new(name='Index1.R')
_vg = ob_playerarmsmodel.vertex_groups.new(name='Index2.R')
_vg = ob_playerarmsmodel.vertex_groups.new(name='Index3.R')
_vg = ob_playerarmsmodel.vertex_groups.new(name='Thumb1.R')
_vg = ob_playerarmsmodel.vertex_groups.new(name='Thumb2.R')
_vg = ob_playerarmsmodel.vertex_groups.new(name='Thumb3.R')
_m = ob_playerarmsmodel.modifiers.new('Mirror', 'MIRROR')
_m = ob_playerarmsmodel.modifiers.new('Armature', 'ARMATURE')
_m.object = ob_humanfps
ob_humanfps.location = (0.0, 0.0, 0.0)
ob_humanfps.rotation_euler = (1.571, 0.0, 0.0)
ob_humanfps.show_in_front = True
ob_firstsword_bone.parent = ob_humanfps
ob_firstsword_bone.matrix_parent_inverse = Matrix(((-0.03569, -0.1125, 0.993, 0.04879), (-0.9994, 0.0008619, -0.03582, -1.322), (0.003174, -0.9937, -0.1124, -0.003797), (0.0, 0.0, 0.0, 1.0)))
ob_firstsword_bone.location = (-1.346, 0.1156, -0.1377)
ob_firstsword_bone.rotation_euler = (1.571, -0.0, 0.0)
ob_firstsword_bone.scale = (0.2046, 0.2046, 0.2046)
ob_sword.parent = ob_firstsword_bone
ob_sword.matrix_parent_inverse = Matrix(((4.888, -0.0, 0.0, -0.0), (-0.0, 0.0, 4.888, -0.5239), (0.0, -4.888, 0.0, -0.0), (0.0, 0.0, -0.0, 1.0)))
ob_sword.location = (3.553e-15, -1.059e-22, 0.0)
ob_sword.rotation_euler = (1.571, 1.571, 0.0)
ob_sword.scale = (0.6181, 0.06967, 0.0136)
ob_sword.lock_rotations_4d = False
ob_sword.empty_display_type = 'ARROWS'
ob_sword.lineart.crease_threshold = 0.0
_vg = ob_sword.vertex_groups.new(name='Bone')
for _i, _w in zip([0, 1, 2, 3, 4, 5, 6, 7, 8, 9, 10, 11, 12, 13, 14, 15, 16, 17, 18, 19, 20, 21, 22, 23, 24, 25, 26, 27, 28, 29, 30, 31, 32, 33, 34, 35, 36, 37, 38, 39, 40, 41, 42, 43, 44, 45, 46, 47, 48, 49, 50, 51, 52, 53, 54, 55, 56, 57, 58, 59, 60, 61, 62, 63, 64, 65, 66, 67, 68, 69, 70, 71, 72, 73, 74, 75, 76, 77, 78, 79, 80, 81, 82, 83, 84, 85, 86, 87, 88, 89, 90, 91, 92, 93, 94, 95, 96, 97, 98, 99, 100, 101, 102, 103, 104, 105, 106, 107, 108, 109, 110, 111, 112, 113, 114, 115, 116, 117, 118, 119, 120, 121, 122, 123, 124, 125, 126, 127, 128, 129, 130, 131, 132, 133, 134, 135, 136, 137, 138, 139, 140, 141, 142, 143, 144, 145, 146, 147, 148, 149, 150, 151, 152, 153, 154, 155, 156, 157, 158, 159, 160, 161, 162, 163, 164, 165, 166, 167, 168, 169, 170, 171, 172, 173, 174, 175, 176, 177, 178, 179, 180, 181, 182, 183, 184, 185, 186, 187, 188, 189, 190, 191, 192, 193, 194], [1.0, 1.0, 1.0, 1.0, 1.0, 1.0, 1.0, 1.0, 1.0, 1.0, 1.0, 1.0, 1.0, 1.0, 1.0, 1.0, 1.0, 1.0, 1.0, 1.0, 1.0, 1.0, 1.0, 1.0, 1.0, 1.0, 1.0, 1.0, 1.0, 1.0, 1.0, 1.0, 1.0, 1.0, 1.0, 1.0, 1.0, 1.0, 1.0, 1.0, 1.0, 1.0, 1.0, 1.0, 1.0, 1.0, 1.0, 1.0, 1.0, 1.0, 1.0, 1.0, 1.0, 1.0, 1.0, 1.0, 1.0, 1.0, 1.0, 1.0, 1.0, 1.0, 1.0, 1.0, 1.0, 1.0, 1.0, 1.0, 1.0, 1.0, 1.0, 1.0, 1.0, 1.0, 1.0, 1.0, 1.0, 1.0, 1.0, 1.0, 1.0, 1.0, 1.0, 1.0, 1.0, 1.0, 1.0, 1.0, 1.0, 1.0, 1.0, 1.0, 1.0, 1.0, 1.0, 1.0, 1.0, 1.0, 1.0, 1.0, 1.0, 1.0, 1.0, 1.0, 1.0, 1.0, 1.0, 1.0, 1.0, 1.0, 1.0, 1.0, 1.0, 1.0, 1.0, 1.0, 1.0, 1.0, 1.0, 1.0, 1.0, 1.0, 1.0, 1.0, 1.0, 1.0, 1.0, 1.0, 1.0, 1.0, 1.0, 1.0, 1.0, 1.0, 1.0, 1.0, 1.0, 1.0, 1.0, 1.0, 1.0, 1.0, 1.0, 1.0, 1.0, 1.0, 1.0, 1.0, 1.0, 1.0, 1.0, 1.0, 1.0, 1.0, 1.0, 1.0, 1.0, 1.0, 1.0, 1.0, 1.0, 1.0, 1.0, 1.0, 1.0, 1.0, 1.0, 1.0, 1.0, 1.0, 1.0, 1.0, 1.0, 1.0, 1.0, 1.0, 1.0, 1.0, 1.0, 1.0, 1.0, 1.0, 1.0, 1.0, 1.0, 1.0, 1.0, 1.0, 1.0, 1.0, 1.0, 1.0, 1.0, 1.0, 1.0]): _vg.add([_i], _w, 'REPLACE')
_m = ob_sword.modifiers.new('Armature', 'ARMATURE')

# ---- collection membership
col_collection.objects.link(ob_scale_preference)
col_collection.objects.link(ob_playerarmsmodel)
col_collection.objects.link(ob_humanfps)
col_collection.objects.link(ob_firstsword_bone)
col_collection.objects.link(ob_sword)

# ---- scene / render settings (as saved in the file)
scene.frame_start = 1; scene.frame_end = 24; scene.frame_set(3)
scene.render.engine = 'BLENDER_EEVEE_NEXT'
scene.cycles.sampling_pattern = 'TABULATED_SOBOL'
scene.eevee.ray_tracing_options.trace_max_roughness = 0.0
bpy.context.view_layer.update()

# ---- added for rendering (the .blend has no active camera and no usable light): camera, sun
cam_auto = bpy.data.cameras.new('AutoCamera')
cam_auto.lens = 50.0
cam_auto.sensor_width = 36.0
cam_auto.clip_end = 1000.0
ob_auto_camera = bpy.data.objects.new('AutoCamera', cam_auto)
scene.collection.objects.link(ob_auto_camera)
ob_auto_camera.location = (2.67899, -3.33347, 2.93842)
ob_auto_camera.rotation_euler = (1.09748, -7.21219e-08, 0.694738)
scene.camera = ob_auto_camera
light_auto_sun = bpy.data.lights.new('AutoSun', 'SUN')
light_auto_sun.energy = 3.0
light_auto_sun.angle = 0.0523599
ob_auto_sun = bpy.data.objects.new('AutoSun', light_auto_sun)
scene.collection.objects.link(ob_auto_sun)
ob_auto_sun.rotation_euler = (0.872665, 0.174533, 0.523599)
bpy.context.view_layer.update()
